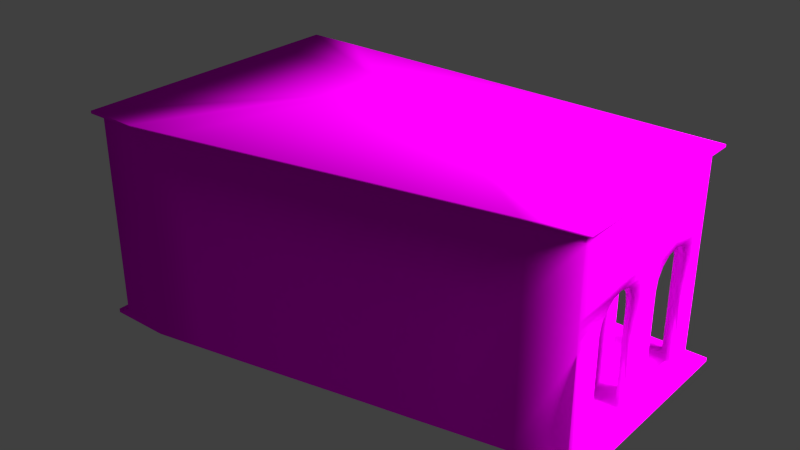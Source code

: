 # Source: EdificioCavourVagoncino.blend  (saved by Blender 2.76.0; exported with 4.5.12 LTS)
import bpy
from mathutils import Matrix  # noqa: F401  (used for matrix-valued properties, if any)

bpy.ops.wm.read_factory_settings(use_empty=True)
scene = bpy.context.scene
scene.name = 'Scene'

# ---- collections
col_collection_1 = bpy.data.collections.new('Collection 1'); scene.collection.children.link(col_collection_1)

# ---- images (referenced by path relative to the original .blend; pixels are not part of the script)
import os
ASSET_DIR = os.environ.get("B2B_ASSET_DIR", "")  # directory of the original .blend (textures are referenced by path, not embedded)
HERE = os.path.dirname(os.path.abspath(__file__))  # packed textures are extracted next to this script under _unpacked/

def load_image(name, relpath, width, height, colorspace="sRGB"):
    """Load a texture the original file referenced (path relative to the .blend, or extracted next to this script)."""
    p = next((c for c in (os.path.join(HERE, relpath), os.path.join(ASSET_DIR, relpath)) if relpath and os.path.exists(c)), "")
    if p:
        img = bpy.data.images.load(p, check_existing=True)
        img.name = name
    else:  # same state as the original file: an image datablock whose file is absent (Cycles renders it pink)
        img = bpy.data.images.new(name, width, height)
        img.source = "FILE"
        img.filepath = "//" + (relpath or name)
    img.colorspace_settings.name = colorspace
    return img
img_edificiocavour_mod_txt_png = load_image('EdificioCavour_mod_TXT.png', 'EdificioCavour_mod_TXT.png', 1024, 1024, 'sRGB')

# ---- materials (node trees are filled in below, after node groups)
mat_material_002 = bpy.data.materials.new('Material.002')
mat_material_002.alpha_threshold = 0.0
mat_material_002.roughness = 0.5
mat_material_001 = bpy.data.materials.new('Material.001')
mat_material_001.alpha_threshold = 0.0
mat_material_001.roughness = 0.5

# ---- material node trees
mat_material_002.use_nodes = True; mat_material_002.node_tree.nodes.clear()
_N = mat_material_002.node_tree.nodes; _L = mat_material_002.node_tree.links
n0 = _N.new('ShaderNodeOutputMaterial'); n0.name = 'Material Output'; n0.location = (300, 300)
n1 = _N.new('ShaderNodeEmission'); n1.name = 'Emission'; n1.location = (10, 300)
n1.inputs[0].default_value = (0.8, 0.8, 0.8, 1.0)
n1.inputs[1].default_value = 50.0
_L.new(n1.outputs[0], n0.inputs[0])
n0.is_active_output = True
mat_material_001.use_nodes = True; mat_material_001.node_tree.nodes.clear()
_N = mat_material_001.node_tree.nodes; _L = mat_material_001.node_tree.links
n0 = _N.new('ShaderNodeOutputMaterial'); n0.name = 'Material Output'; n0.location = (300, 300)
n1 = _N.new('ShaderNodeBsdfDiffuse'); n1.name = 'Diffuse BSDF'; n1.location = (10, 300)
n2 = _N.new('ShaderNodeTexImage'); n2.name = 'Image Texture'; n2.location = (-288, 299)
n2.width = 140
n2.image = img_edificiocavour_mod_txt_png
_L.new(n1.outputs[0], n0.inputs[0])
_L.new(n2.outputs[0], n1.inputs[0])
n0.is_active_output = True

# ---- world
world_world = bpy.data.worlds.new('World'); scene.world = world_world
world_world.color = (0.05088, 0.05088, 0.05088)
world_world.use_sun_shadow = False
world_world.sun_shadow_jitter_overblur = 0.0
world_world.cycles.sampling_method = 'MANUAL'
world_world.cycles.sample_map_resolution = 256

# ---- meshes
me_plane = bpy.data.meshes.new('Plane')
me_plane.from_pydata([(-1.0, -1.0, 0.0), (1.0, -1.0, 0.0), (-1.0, 1.0, 0.0), (1.0, 1.0, 0.0)], [], [(0, 1, 3, 2)])
me_plane.materials.append(mat_material_002)
me_plane.use_remesh_preserve_volume = False
me_plane.use_remesh_preserve_attributes = False
me_plane.use_mirror_vertex_groups = False
me_plane.update()
me_circle = bpy.data.meshes.new('Circle')
me_circle.from_pydata([(4.014, -1.155, 1.601), (3.845, -0.4283, 0.1812), (3.845, -0.5381, 0.01683), (3.845, -0.5767, -0.1771), (3.845, -0.8949, 0.2911), (3.845, -0.8949, 0.3296), (3.845, -0.8949, -0.1771), (3.845, -0.8949, 0.01683), (3.845, -0.8949, 0.1812), (4.014, -0.5767, -1.983), (4.014, -1.155, -1.983), (4.014, -0.2639, 0.2911), (4.014, -0.4283, 0.1812), (4.014, -0.5381, 0.01683), (4.014, -0.5767, -0.1771), (4.014, -1.155, 0.2911), (4.014, -1.155, 0.3296), (4.014, -1.155, -0.1771), (4.014, -1.155, 0.01683), (4.014, -1.155, 0.1812), (3.845, -0.2639, 0.2911), (3.845, -0.8949, -1.983), (3.845, -0.5767, -1.983), (4.144, -1.237, 1.657), (4.144, -1.237, 1.706), (3.339, -0.8949, 0.3296), (3.339, -0.8949, -1.983), (4.144, -0.5767, -1.983), (4.144, -1.155, -1.983), (4.144, -0.5767, -2.055), (4.144, -1.155, -2.055), (4.281, -0.5767, -2.055), (4.281, -1.155, -2.055), (4.281, -0.5767, -2.126), (4.281, -1.155, -2.126), (4.014, -1.155, 0.5418), (4.014, -1.155, 1.508), (-3.186, -2.509, 0.2905), (-3.186, -2.509, 0.3296), (-3.186, -2.509, 1.601), (-3.186, -2.509, 0.1806), (-3.186, -2.509, 0.01624), (-3.186, -2.509, -0.1777), (-4.014, -2.509, 0.1806), (-4.014, -2.509, 0.01624), (-4.014, -2.509, -0.1777), (-3.186, -2.509, -1.983), (-4.014, -2.509, -1.983), (-4.014, -2.509, 1.6), (-3.845, -0.4283, 0.1812), (-3.845, -0.5381, 0.01683), (-3.845, -0.5767, -0.1771), (-3.845, -1.468, 0.2911), (-3.845, -1.662, 0.3296), (-3.339, -2.326, 0.2905), (-3.339, -2.326, 0.3296), (-3.339, -2.326, -1.983), (-3.339, -2.326, 0.1806), (-3.339, -2.326, 0.01624), (-3.339, -2.326, -0.1777), (3.339, -0.8949, -0.1771), (-3.845, -1.155, -0.1771), (-3.845, -2.326, 0.1806), (-3.845, -2.326, 0.01624), (-3.845, -2.326, -0.1777), (-3.845, -2.326, -1.983), (-3.845, -1.194, 0.01683), (-3.845, -1.859, 0.2905), (-3.845, -1.304, 0.1812), (-4.014, -2.509, 0.329), (-4.014, -2.172, -1.983), (-4.014, -2.509, 0.2905), (-4.014, -2.172, -0.1777), (-4.014, -2.134, 0.01624), (-4.014, -2.024, 0.1806), (-4.014, -1.662, 1.601), (-4.014, -0.5767, -1.983), (-4.014, -1.155, -1.983), (-4.014, -0.2639, 0.2911), (-4.014, -0.4283, 0.1812), (-4.014, -0.5381, 0.01683), (-4.014, -0.5767, -0.1771), (-4.014, -1.468, 0.2911), (-4.014, -1.662, 0.3296), (-4.014, -1.155, -0.1771), (-4.014, -1.194, 0.01683), (-4.014, -1.859, 0.2905), (-4.014, -1.304, 0.1812), (-3.845, -0.2639, 0.2911), (-3.845, -1.155, -1.983), (-3.845, -0.5767, -1.983), (-3.845, -2.024, 0.1806), (-3.845, -2.134, 0.01624), (-3.845, -2.172, -0.1777), (-3.845, -2.172, -1.983), (-3.845, -2.326, 0.2905), (-3.845, -2.326, 0.3296), (-3.186, -2.64, 1.657), (-4.144, -2.64, 1.657), (-4.144, -1.662, 1.657), (-3.186, -2.64, 1.706), (-4.144, -2.64, 1.705), (-4.144, -1.662, 1.706), (-3.339, -1.326, 0.3296), (-3.339, -1.326, -1.983), (-4.144, -2.509, -1.983), (-4.144, -2.172, -1.983), (-4.144, -0.5767, -1.983), (-4.144, -1.155, -1.983), (-4.144, -2.509, -2.055), (4.144, -1.155, -2.126), (-4.144, -2.172, -2.055), (-4.144, -0.5767, -2.055), (-4.144, -1.155, -2.055), (-3.186, -2.509, -2.055), (-4.281, -2.509, -2.055), (-4.144, -2.509, -2.126), (-4.281, -2.509, -2.126), (-4.281, -2.172, -2.055), (-4.281, -0.5767, -2.055), (-4.281, -1.155, -2.055), (-3.186, -2.509, -2.126), (-4.281, -2.172, -2.126), (-4.281, -0.5767, -2.126), (-4.281, -1.155, -2.126), (-4.014, -0.8659, -1.983), (-4.014, -0.8659, 0.1812), (-4.014, -0.8659, -0.1771), (-4.014, -0.8659, 0.2911), (-4.014, -0.8659, 0.01683), (-4.014, -0.8659, 1.601), (-4.014, -0.865, 0.329), (-4.144, -0.8659, 1.657), (-4.144, -0.8659, 1.706), (-4.144, -0.8659, -1.983), (-4.144, -0.8659, -2.055), (-4.281, -0.8659, -2.055), (-4.281, -0.8659, -2.126), (-3.186, -2.509, 0.5418), (-4.014, -1.662, 0.5418), (-4.014, -2.509, 0.5412), (-4.014, -0.8652, 0.5413), (-3.186, -2.509, 1.508), (-4.014, -1.662, 1.508), (-4.014, -2.509, 1.508), (-4.014, -0.8658, 1.508), (2.827, 2.373, 0.1812), (3.383, 2.373, 0.2905), (2.718, 2.373, 0.01683), (1.085, 2.373, -0.1783), (1.124, 2.373, 0.01561), (1.234, 2.373, 0.18), (1.398, 2.373, 0.2898), (1.592, 2.373, 0.3284), (0.5067, 2.373, -0.1783), (0.4682, 2.373, 0.01561), (0.3583, 2.373, 0.18), (0.1939, 2.373, 0.2898), (2.679, 2.373, -0.1771), (1.085, 2.373, -1.983), (0.5067, 2.373, -1.983), (3.186, 2.373, 0.3296), (1.592, 2.373, 1.601), (2.992, 2.373, 0.2911), (2.101, 2.373, -0.1771), (2.062, 2.373, 0.01683), (1.952, 2.373, 0.1812), (1.788, 2.373, 0.2911), (2.679, 2.373, -1.983), (2.101, 2.373, -1.983), (3.186, 2.373, 1.601), (3.548, 2.373, 0.1806), (3.657, 2.373, 0.01624), (3.696, 2.373, -0.1777), (4.014, 2.373, 0.1806), (4.014, 2.373, 0.01624), (4.014, 2.373, -0.1777), (3.696, 2.373, -1.983), (4.014, 2.373, -1.983), (4.014, 2.373, 1.6), (3.845, 0.292, 0.1812), (3.845, 0.4019, 0.01683), (3.845, 0.4404, -0.1771), (3.845, 1.332, 0.2911), (3.845, 1.526, 0.3296), (2.827, 2.19, 0.1812), (3.383, 2.19, 0.2905), (2.718, 2.19, 0.01683), (1.085, 2.19, -0.1783), (1.124, 2.19, 0.01561), (1.234, 2.19, 0.18), (1.398, 2.19, 0.2898), (1.592, 2.19, 0.3284), (0.5067, 2.19, -0.1783), (0.4682, 2.19, 0.01561), (0.3583, 2.19, 0.18), (0.1939, 2.19, 0.2898), (2.679, 2.19, -0.1771), (1.085, 2.19, -1.983), (0.5067, 2.19, -1.983), (3.186, 2.19, 0.3296), (2.992, 2.19, 0.2911), (2.101, 2.19, -0.1771), (2.062, 2.19, 0.01683), (1.952, 2.19, 0.1812), (1.788, 2.19, 0.2911), (2.679, 2.19, -1.983), (2.101, 2.19, -1.983), (3.548, 2.19, 0.1806), (3.657, 2.19, 0.01624), (3.696, 2.19, -0.1777), (3.696, 2.19, -1.983), (3.845, 1.019, -0.1771), (3.845, -0.06812, 0.3284), (3.845, 2.19, 0.1806), (3.845, 2.19, 0.01624), (3.845, 2.19, -0.1777), (3.845, 2.19, -1.983), (3.845, 1.058, 0.01683), (3.845, 1.723, 0.2905), (3.845, 1.167, 0.1812), (4.014, 2.373, 0.329), (4.014, 2.036, -1.983), (4.014, 2.373, 0.2905), (4.014, 2.036, -0.1777), (4.014, 1.997, 0.01624), (4.014, 1.888, 0.1806), (4.014, 1.526, 1.601), (4.014, 0.4404, -1.983), (4.014, 1.019, -1.983), (4.014, 0.1276, 0.2911), (4.014, 0.292, 0.1812), (4.014, 0.4019, 0.01683), (4.014, 0.4404, -0.1771), (4.014, 1.332, 0.2911), (4.014, -0.06812, 1.601), (4.014, 1.526, 0.3296), (4.014, 1.019, -0.1771), (4.014, -0.06812, 0.3284), (4.014, 1.058, 0.01683), (4.014, 1.723, 0.2905), (4.014, 1.167, 0.1812), (3.845, 0.1276, 0.2911), (3.845, 1.019, -1.983), (3.845, 0.4404, -1.983), (3.845, 1.888, 0.1806), (3.845, 1.997, 0.01624), (3.845, 2.036, -0.1777), (3.845, 2.036, -1.983), (3.845, 2.19, 0.2905), (3.845, 2.19, 0.3296), (1.592, 2.503, 1.657), (3.186, 2.503, 1.657), (4.144, 2.503, 1.657), (4.144, 1.526, 1.657), (4.144, -0.06812, 1.657), (1.592, -1.725, 1.706), (3.186, -1.417, 1.706), (4.144, 1.526, 1.706), (4.144, -0.06812, 1.706), (1.592, 1.19, 0.3284), (3.339, 1.19, 0.3296), (3.339, -0.06812, 0.3284), (1.592, 1.19, -1.983), (3.339, 1.19, -1.983), (3.339, -0.06812, -1.983), (4.144, 2.503, -1.983), (4.144, 2.036, -1.983), (4.144, 0.4404, -1.983), (4.144, 1.019, -1.983), (1.085, 2.503, -1.983), (0.5067, 2.503, -1.983), (2.679, 2.503, -1.983), (2.101, 2.503, -1.983), (3.696, 2.503, -1.983), (4.144, 2.503, -2.055), (4.144, 2.036, -2.055), (4.144, 0.4404, -2.055), (4.144, 1.019, -2.055), (1.085, 2.503, -2.055), (0.5067, 2.503, -2.055), (2.679, 2.503, -2.055), (2.101, 2.503, -2.055), (3.696, 2.503, -2.055), (4.281, 2.64, -2.055), (1.085, 2.64, -2.055), (0.5067, 2.64, -2.055), (2.679, 2.64, -2.055), (2.101, 2.64, -2.055), (3.696, 2.64, -2.055), (4.281, 2.64, -2.126), (4.281, 2.036, -2.055), (4.281, 0.4404, -2.055), (4.281, 1.019, -2.055), (1.085, 2.64, -2.126), (0.5067, 2.64, -2.126), (2.679, 2.64, -2.126), (2.101, 2.64, -2.126), (3.696, 2.64, -2.126), (4.281, 2.036, -2.126), (4.281, 0.4404, -2.126), (4.281, 1.019, -2.126), (0.796, 2.373, -0.1783), (0.796, 2.373, 0.01561), (0.796, 2.373, 0.18), (0.796, 2.373, 0.2898), (0.796, 2.373, -1.983), (0.796, 2.373, 1.601), (0.796, 2.373, 0.329), (0.796, 2.503, 1.657), (0.796, -1.875, 1.706), (0.796, 2.503, -1.983), (0.796, 2.503, -2.055), (0.796, 2.64, -2.055), (0.796, 2.64, -2.126), (2.39, 2.373, -0.1771), (2.39, 2.373, 0.01683), (2.39, 2.373, 0.1812), (2.39, 2.373, 0.2911), (2.39, 2.373, -1.983), (2.389, 2.373, 1.601), (2.389, 2.373, 0.329), (4.014, 0.7297, -1.983), (4.014, 0.7297, 0.1812), (4.014, 0.7297, -0.1771), (4.014, 0.7297, 0.2911), (4.014, 0.7297, 0.01683), (4.014, 0.7297, 1.601), (4.014, 0.7288, 0.329), (2.389, 2.503, 1.657), (4.144, 0.7297, 1.657), (2.389, -1.571, 1.706), (4.144, 0.7297, 1.706), (4.144, 0.7297, -1.983), (2.39, 2.503, -1.983), (4.144, 0.7297, -2.055), (2.39, 2.503, -2.055), (2.39, 2.64, -2.055), (4.281, 0.7297, -2.055), (2.39, 2.64, -2.126), (4.281, 0.7297, -2.126), (1.592, 2.373, 0.5408), (3.186, 2.373, 0.5418), (4.014, 1.526, 0.5418), (4.014, -0.06812, 0.5408), (4.014, 2.373, 0.5412), (0.796, 2.373, 0.5413), (4.014, 0.7289, 0.5413), (2.389, 2.373, 0.5413), (1.592, 2.373, 1.508), (3.186, 2.373, 1.508), (4.014, 1.526, 1.508), (4.014, -0.06812, 1.508), (0.796, 2.373, 1.508), (2.389, 2.373, 1.508), (4.014, 2.373, 1.508), (4.014, 0.7295, 1.508), (-2.827, 2.373, 0.1812), (-3.383, 2.373, 0.2905), (-2.718, 2.373, 0.01683), (-1.085, 2.373, -0.1783), (-1.124, 2.373, 0.01561), (-1.234, 2.373, 0.18), (-1.398, 2.373, 0.2898), (-1.592, 2.373, 0.3284), (-0.5067, 2.373, -0.1783), (-0.4682, 2.373, 0.01561), (-0.3583, 2.373, 0.18), (-0.1939, 2.373, 0.2898), (-2.679, 2.373, -0.1771), (-1.085, 2.373, -1.983), (-0.5067, 2.373, -1.983), (-3.186, 2.373, 0.3296), (-1.592, 2.373, 1.601), (-2.992, 2.373, 0.2911), (-2.101, 2.373, -0.1771), (-2.062, 2.373, 0.01683), (-1.952, 2.373, 0.1812), (-1.788, 2.373, 0.2911), (-2.679, 2.373, -1.983), (-2.101, 2.373, -1.983), (-3.186, 2.373, 1.601), (-3.548, 2.373, 0.1806), (-3.657, 2.373, 0.01624), (-3.696, 2.373, -0.1777), (-4.014, 2.373, 0.1806), (-4.014, 2.373, 0.01624), (-4.014, 2.373, -0.1777), (-3.696, 2.373, -1.983), (-4.014, 2.373, -1.983), (-4.014, 2.373, 1.6), (-3.845, 0.292, 0.1812), (-3.845, 0.4019, 0.01683), (-3.845, 0.4404, -0.1771), (-3.845, 1.332, 0.2911), (-3.845, 1.526, 0.3296), (-2.827, 2.19, 0.1812), (-3.383, 2.19, 0.2905), (-2.718, 2.19, 0.01683), (-1.085, 2.19, -0.1783), (-1.124, 2.19, 0.01561), (-1.234, 2.19, 0.18), (-1.398, 2.19, 0.2898), (-1.592, 2.19, 0.3284), (-0.5067, 2.19, -0.1783), (-0.4682, 2.19, 0.01561), (-0.3583, 2.19, 0.18), (-0.1939, 2.19, 0.2898), (-2.679, 2.19, -0.1771), (-1.085, 2.19, -1.983), (-0.5067, 2.19, -1.983), (-3.186, 2.19, 0.3296), (-2.992, 2.19, 0.2911), (-2.101, 2.19, -0.1771), (-2.062, 2.19, 0.01683), (-1.952, 2.19, 0.1812), (-1.788, 2.19, 0.2911), (-2.679, 2.19, -1.983), (-2.101, 2.19, -1.983), (-3.548, 2.19, 0.1806), (-3.657, 2.19, 0.01624), (-3.696, 2.19, -0.1777), (-3.696, 2.19, -1.983), (-3.845, 1.019, -0.1771), (-3.845, -0.06812, 0.3284), (-3.845, 2.19, 0.1806), (-3.845, 2.19, 0.01624), (-3.845, 2.19, -0.1777), (-3.845, 2.19, -1.983), (-3.845, 1.058, 0.01683), (-3.845, 1.723, 0.2905), (-3.845, 1.167, 0.1812), (-4.014, 2.373, 0.329), (-4.014, 2.036, -1.983), (-4.014, 2.373, 0.2905), (-4.014, 2.036, -0.1777), (-4.014, 1.997, 0.01624), (-4.014, 1.888, 0.1806), (-4.014, 1.526, 1.601), (-4.014, 0.4404, -1.983), (-4.014, 1.019, -1.983), (-4.014, 0.1276, 0.2911), (-4.014, 0.292, 0.1812), (-4.014, 0.4019, 0.01683), (-4.014, 0.4404, -0.1771), (-4.014, 1.332, 0.2911), (-4.014, -0.06812, 1.601), (-4.014, 1.526, 0.3296), (-4.014, 1.019, -0.1771), (-4.014, -0.06812, 0.3284), (-4.014, 1.058, 0.01683), (-4.014, 1.723, 0.2905), (-4.014, 1.167, 0.1812), (-3.845, 0.1276, 0.2911), (-3.845, 1.019, -1.983), (-3.845, 0.4404, -1.983), (-3.845, 1.888, 0.1806), (-3.845, 1.997, 0.01624), (-3.845, 2.036, -0.1777), (-3.845, 2.036, -1.983), (-3.845, 2.19, 0.2905), (-3.845, 2.19, 0.3296), (-1.592, 2.503, 1.657), (-3.186, 2.503, 1.657), (-4.144, 2.503, 1.657), (-4.144, 1.526, 1.657), (-4.144, -0.06812, 1.657), (-1.592, -2.336, 1.706), (-4.144, 1.526, 1.706), (-4.144, -0.06812, 1.706), (-1.592, 1.19, 0.3284), (-3.339, 1.19, 0.3296), (-3.339, -0.06812, 0.3284), (-1.592, 1.19, -1.983), (-3.339, 1.19, -1.983), (-3.339, -0.06812, -1.983), (-4.144, 2.503, -1.983), (-4.144, 2.036, -1.983), (-4.144, 0.4404, -1.983), (-4.144, 1.019, -1.983), (-1.085, 2.503, -1.983), (-0.5067, 2.503, -1.983), (-2.679, 2.503, -1.983), (-2.101, 2.503, -1.983), (-3.696, 2.503, -1.983), (-4.144, 2.503, -2.055), (-4.144, 2.036, -2.055), (-4.144, 0.4404, -2.055), (-4.144, 1.019, -2.055), (-1.085, 2.503, -2.055), (-0.5067, 2.503, -2.055), (-2.679, 2.503, -2.055), (-2.101, 2.503, -2.055), (-3.696, 2.503, -2.055), (-4.281, 2.64, -2.055), (-1.085, 2.64, -2.055), (-0.5067, 2.64, -2.055), (-2.679, 2.64, -2.055), (-2.101, 2.64, -2.055), (-3.696, 2.64, -2.055), (-4.281, 2.64, -2.126), (-4.281, 2.036, -2.055), (-4.281, 0.4404, -2.055), (-4.281, 1.019, -2.055), (-1.085, 2.64, -2.126), (-0.5067, 2.64, -2.126), (-2.679, 2.64, -2.126), (-2.101, 2.64, -2.126), (-3.696, 2.64, -2.126), (-4.281, 2.036, -2.126), (-4.281, 0.4404, -2.126), (-4.281, 1.019, -2.126), (0.0, 2.373, 0.3296), (0.0, 2.373, 1.601), (0.0, 2.19, 0.3296), (0.0, 2.503, 1.657), (0.0, -2.029, 1.706), (0.0, 1.19, 0.3296), (0.0, 1.19, -1.983), (0.0, 2.373, -1.983), (0.0, 2.19, -1.983), (0.0, 2.503, -1.983), (0.0, 2.503, -2.055), (0.0, 2.64, -2.055), (0.0, 2.64, -2.126), (-0.796, 2.373, -0.1783), (-0.796, 2.373, 0.01561), (-0.796, 2.373, 0.18), (-0.796, 2.373, 0.2898), (-0.796, 2.373, -1.983), (-0.796, 2.373, 1.601), (-0.796, 2.373, 0.329), (-0.796, 2.503, 1.657), (-0.796, -2.182, 1.706), (-0.796, 2.503, -1.983), (-0.796, 2.503, -2.055), (-0.796, 2.64, -2.055), (-0.796, 2.64, -2.126), (-2.39, 2.373, -0.1771), (-2.39, 2.373, 0.01683), (-2.39, 2.373, 0.1812), (-2.39, 2.373, 0.2911), (-2.39, 2.373, -1.983), (-2.389, 2.373, 1.601), (-2.389, 2.373, 0.329), (-4.014, 0.7297, -1.983), (-4.014, 0.7297, 0.1812), (-4.014, 0.7297, -0.1771), (-4.014, 0.7297, 0.2911), (-4.014, 0.7297, 0.01683), (-4.014, 0.7297, 1.601), (-4.014, 0.7288, 0.329), (-2.389, 2.503, 1.657), (-4.144, 0.7297, 1.657), (-2.389, -2.486, 1.706), (-4.144, 0.7297, 1.706), (-4.144, 0.7297, -1.983), (-2.39, 2.503, -1.983), (-4.144, 0.7297, -2.055), (-2.39, 2.503, -2.055), (-2.39, 2.64, -2.055), (-4.281, 0.7297, -2.055), (-2.39, 2.64, -2.126), (-4.281, 0.7297, -2.126), (0.0, 2.373, 0.5418), (-1.592, 2.373, 0.5408), (-3.186, 2.373, 0.5418), (-4.014, 1.526, 0.5418), (-4.014, -0.06812, 0.5408), (-4.014, 2.373, 0.5412), (-0.796, 2.373, 0.5413), (-4.014, 0.7289, 0.5413), (-2.389, 2.373, 0.5413), (0.0, 2.373, 1.508), (-1.592, 2.373, 1.508), (-3.186, 2.373, 1.508), (-4.014, 1.526, 1.508), (-4.014, -0.06812, 1.508), (-0.796, 2.373, 1.508), (-2.389, 2.373, 1.508), (-4.014, 2.373, 1.508), (-4.014, 0.7295, 1.508), (3.845, -0.06812, -1.983), (4.014, -0.06812, -1.983), (4.144, -0.06812, -1.983), (4.144, -0.06812, -2.055), (4.281, -0.06812, -2.055), (4.281, -0.06812, -2.126), (-3.845, -0.06812, -1.983), (-4.014, -0.06812, -1.983), (-4.144, -0.06812, -1.983), (-4.144, -0.06812, -2.055), (-4.281, -0.06812, -2.055), (-4.281, -0.06812, -2.126), (3.339, -0.06812, -0.1771), (-3.339, -1.326, -0.1771), (-3.339, -0.06812, -0.1771), (3.339, 1.19, -0.1771), (0.0, 1.19, -0.1771), (1.592, 1.19, -0.1771), (-3.339, 1.19, -0.1771), (-1.592, 1.19, -0.1771), (3.339, -0.06812, 0.01683), (-3.339, -1.326, 0.01683), (-3.339, -0.06812, 0.01683), (3.339, -0.8949, 0.01683), (1.592, 1.19, 0.01683), (-1.592, 1.19, 0.01683), (3.339, 1.19, 0.01683), (0.0, 1.19, 0.01683), (-3.339, 1.19, 0.01683), (3.339, -0.06812, 0.1812), (-3.339, -0.06812, 0.1812), (1.592, 1.19, 0.1812), (-1.592, 1.19, 0.1812), (-3.339, -1.326, 0.1812), (3.339, -0.8949, 0.1812), (3.339, 1.19, 0.1812), (0.0, 1.19, 0.1812), (-3.339, 1.19, 0.1812), (3.339, -0.06812, 0.2911), (-3.339, -0.06812, 0.2911), (1.592, 1.19, 0.2911), (-1.592, 1.19, 0.2911), (-3.339, -1.326, 0.2911), (3.339, -0.8949, 0.2911), (3.339, 1.19, 0.2911), (0.0, 1.19, 0.2911), (-3.339, 1.19, 0.2911), (4.014, -1.155, -2.055), (4.014, -1.155, -2.126), (-4.014, -2.509, -2.126), (-4.014, -2.509, -2.055), (1.592, -1.725, 1.657), (3.186, -1.417, 1.657), (0.796, -1.875, 1.657), (2.389, -1.571, 1.657), (-1.592, -2.336, 1.657), (0.0, -2.029, 1.657), (-0.796, -2.182, 1.657), (-2.389, -2.486, 1.657), (1.592, -1.601, -2.126), (3.186, -1.293, -2.126), (0.796, -1.75, -2.126), (2.389, -1.447, -2.126), (-1.592, -2.212, -2.126), (0.0, -1.904, -2.126), (-0.796, -2.058, -2.126), (-2.389, -2.361, -2.126), (3.186, -1.29, 1.601), (-0.796, -2.055, 1.601), (0.0, -1.902, 1.601), (0.796, -1.748, 1.601), (1.592, -1.598, 1.601), (-1.592, -2.209, 1.601), (2.389, -1.444, 1.601), (-2.389, -2.359, 1.601), (3.186, -1.292, 1.508), (-0.796, -2.057, 1.508), (0.796, -1.749, 1.508), (-1.592, -2.211, 1.508), (2.389, -1.446, 1.508), (0.0, -1.903, 1.508), (1.592, -1.599, 1.508), (-2.389, -2.36, 1.508), (3.186, -1.292, 0.5418), (-0.796, -2.057, 0.5418), (0.796, -1.75, 0.5418), (-1.592, -2.211, 0.5418), (2.389, -1.446, 0.5418), (0.0, -1.904, 0.5418), (1.592, -1.6, 0.5418), (-2.389, -2.361, 0.5418), (3.186, -1.293, 0.3296), (-0.796, -2.058, 0.3296), (0.796, -1.75, 0.3296), (-1.592, -2.212, 0.3296), (2.389, -1.447, 0.3296), (0.0, -1.904, 0.3296), (1.592, -1.6, 0.3296), (-2.389, -2.361, 0.3296), (3.186, -1.293, 0.2905), (-0.796, -2.058, 0.2905), (0.796, -1.75, 0.2905), (-1.592, -2.212, 0.2905), (2.389, -1.447, 0.2905), (0.0, -1.904, 0.2905), (1.592, -1.601, 0.2905), (-2.389, -2.361, 0.2905), (3.186, -1.293, 0.1806), (-0.796, -2.058, 0.1806), (0.796, -1.75, 0.1806), (-1.592, -2.212, 0.1806), (2.389, -1.447, 0.1806), (0.0, -1.904, 0.1806), (1.592, -1.601, 0.1806), (-2.389, -2.361, 0.1806), (3.186, -1.293, 0.01624), (-0.796, -2.058, 0.01624), (0.796, -1.75, 0.01624), (-1.592, -2.212, 0.01624), (2.389, -1.447, 0.01624), (0.0, -1.904, 0.01624), (1.592, -1.601, 0.01624), (-2.389, -2.361, 0.01624), (3.186, -1.293, -0.1777), (-0.796, -2.058, -0.1777), (0.796, -1.75, -0.1777), (-1.592, -2.212, -0.1777), (2.389, -1.447, -0.1777), (0.0, -1.904, -0.1777), (1.592, -1.601, -0.1777), (-2.389, -2.361, -0.1777), (3.186, -1.293, -1.983), (-0.796, -2.058, -1.983), (0.796, -1.75, -1.983), (-1.592, -2.212, -1.983), (2.389, -1.447, -1.983), (0.0, -1.904, -1.983), (1.592, -1.601, -1.983), (-2.389, -2.361, -1.983), (3.186, -1.293, -2.055), (-0.796, -2.058, -2.055), (0.796, -1.75, -2.055), (-1.592, -2.212, -2.055), (2.389, -1.447, -2.055), (0.0, -1.904, -2.055), (1.592, -1.601, -2.055), (-2.389, -2.361, -2.055), (1.592, 2.503, 1.706), (3.186, 2.503, 1.706), (4.144, 2.503, 1.706), (0.796, 2.503, 1.706), (2.389, 2.503, 1.706), (-1.592, 2.503, 1.706), (-3.186, 2.503, 1.706), (-4.144, 2.503, 1.706), (0.0, 2.503, 1.706), (-0.796, 2.503, 1.706), (-2.389, 2.503, 1.706), (-1.255, -0.6829, 2.126), (-1.255, -0.3153, 2.126), (1.255, 0.4256, 2.126), (1.255, -0.06812, 2.126), (1.255, 0.179, 2.126), (-1.255, 0.6476, 2.126), (-1.255, -0.06812, 2.126), (-1.255, 0.179, 2.126), (1.255, -0.32, 2.126), (-1.05, -0.6829, 2.126), (0.4823, -0.4463, 2.126), (0.9651, -0.3667, 2.126), (0.2411, -0.485, 2.126), (0.7237, -0.4065, 2.126), (-0.4823, -0.6044, 2.126), (0.0, -0.5248, 2.126), (-0.2411, -0.5646, 2.126), (-0.8201, -0.6601, 2.126), (0.4823, 0.6476, 2.126), (0.9651, 0.6476, 2.126), (1.255, 0.6476, 2.126), (0.2411, 0.6476, 2.126), (0.7237, 0.6476, 2.126), (-0.4823, 0.6476, 2.126), (-0.9651, 0.6476, 2.126), (0.0, 0.6476, 2.126), (-0.2411, 0.6476, 2.126), (-0.7237, 0.6476, 2.126), (0.2411, 0.08132, 2.126), (0.0, 0.06142, 2.126), (-0.2411, 0.04152, 2.126), (-0.4823, 0.02162, 2.126), (-0.7719, -0.006227, 2.126), (-1.008, -0.01762, 2.126), (0.9651, 0.1405, 2.126), (0.7237, 0.1206, 2.126), (0.4823, 0.1007, 2.126), (0.2411, -0.1848, 2.126), (0.0, -0.2147, 2.126), (-0.2411, -0.2445, 2.126), (-0.4823, -0.2744, 2.126), (-0.796, -0.3162, 2.126), (-1.029, -0.3333, 2.126), (0.9651, -0.09613, 2.126), (0.7237, -0.126, 2.126), (0.4823, -0.1558, 2.126), (0.2411, 0.3398, 2.126), (0.0, 0.3289, 2.126), (-0.2411, 0.3181, 2.126), (-0.4823, 0.3073, 2.126), (-0.7499, 0.2922, 2.126), (-0.9882, 0.286, 2.126), (0.9651, 0.3719, 2.126), (0.7237, 0.3611, 2.126), (0.4823, 0.3503, 2.126)], [], [(11, 20, 213, 238), (20, 1, 8, 4), (4, 5, 213, 20), (12, 1, 20, 11), (2, 7, 8, 1), (14, 3, 2, 13), (3, 6, 7, 2), (344, 35, 16, 238), (21, 6, 3, 22), (15, 11, 238, 16), (17, 10, 9, 14), (18, 13, 12, 19), (13, 2, 1, 12), (9, 22, 3, 14), (17, 14, 13, 18), (19, 12, 11, 15), (235, 255, 23, 0), (213, 5, 25, 262), (594, 60, 26, 265), (21, 22, 265, 26), (23, 255, 259, 24), (9, 10, 28, 27), (27, 28, 30, 29), (29, 30, 32, 31), (352, 36, 35, 344), (235, 0, 36, 352), (41, 40, 43, 44), (42, 41, 44, 45), (42, 45, 47, 46), (72, 45, 44, 73), (70, 72, 93, 94), (78, 449, 424, 88), (67, 53, 96, 95), (88, 52, 68, 49), (52, 88, 424, 53), (73, 74, 91, 92), (58, 63, 62, 57), (144, 48, 75, 143), (73, 44, 43, 74), (607, 609, 598, 601), (59, 64, 63, 58), (72, 73, 92, 93), (82, 87, 68, 52), (79, 78, 88, 49), (50, 49, 68, 66), (81, 80, 50, 51), (51, 50, 66, 61), (74, 43, 71, 86), (40, 37, 71, 43), (145, 143, 75, 130), (128, 131, 449, 78), (89, 90, 51, 61), (127, 81, 76, 125), (129, 126, 79, 80), (127, 129, 80, 81), (87, 85, 66, 68), (85, 84, 61, 66), (86, 83, 53, 67), (80, 79, 49, 50), (83, 82, 52, 53), (86, 71, 69, 83), (144, 142, 39, 48), (76, 81, 51, 90), (84, 77, 89, 61), (74, 86, 67, 91), (126, 128, 78, 79), (37, 38, 69, 71), (91, 67, 95, 62), (92, 91, 62, 63), (54, 95, 96, 55), (57, 62, 95, 54), (94, 93, 64, 65), (72, 70, 47, 45), (93, 92, 63, 64), (39, 97, 98, 48), (48, 98, 99, 75), (130, 132, 466, 446), (97, 100, 101, 98), (98, 101, 102, 99), (132, 133, 469, 466), (424, 472, 103, 53), (96, 53, 103, 55), (596, 475, 104, 595), (77, 70, 94, 89), (610, 607, 601, 600), (65, 104, 89, 94), (89, 104, 475, 90), (125, 134, 108, 77), (77, 108, 106, 70), (70, 106, 105, 47), (108, 113, 111, 106), (134, 135, 113, 108), (115, 117, 116, 109), (135, 136, 120, 113), (113, 120, 118, 111), (120, 124, 122, 118), (118, 122, 117, 115), (136, 137, 124, 120), (119, 123, 137, 136), (112, 119, 136, 135), (107, 112, 135, 134), (76, 107, 134, 125), (99, 102, 133, 132), (75, 99, 132, 130), (87, 82, 128, 126), (84, 85, 129, 127), (85, 87, 126, 129), (84, 127, 125, 77), (82, 83, 131, 128), (577, 145, 130, 446), (449, 131, 141, 568), (69, 38, 138, 140), (131, 83, 139, 141), (69, 140, 139, 83), (568, 141, 145, 577), (140, 138, 142, 144), (141, 139, 143, 145), (140, 144, 143, 139), (303, 155, 156, 304), (302, 154, 155, 303), (304, 156, 157, 305), (172, 171, 174, 175), (302, 306, 160, 154), (315, 164, 165, 316), (316, 165, 166, 317), (317, 166, 167, 318), (315, 319, 169, 164), (353, 307, 162, 349), (173, 172, 175, 176), (173, 176, 178, 177), (354, 320, 170, 350), (318, 167, 153, 321), (206, 197, 202, 207), (224, 176, 175, 225), (222, 224, 247, 248), (198, 188, 193, 199), (202, 197, 187, 203), (203, 187, 185, 204), (230, 238, 213, 242), (195, 194, 189, 190), (219, 184, 250, 249), (242, 183, 220, 180), (183, 242, 213, 184), (155, 194, 195, 156), (164, 202, 203, 165), (156, 195, 196, 157), (157, 196, 514, 512), (165, 203, 204, 166), (173, 210, 209, 172), (146, 185, 187, 148), (166, 204, 205, 167), (147, 186, 200, 161), (161, 200, 201, 163), (163, 201, 185, 146), (148, 187, 197, 158), (160, 199, 193, 154), (150, 189, 188, 149), (169, 207, 202, 164), (149, 188, 198, 159), (151, 190, 189, 150), (158, 197, 206, 168), (172, 209, 208, 171), (152, 191, 190, 151), (171, 208, 186, 147), (153, 192, 191, 152), (154, 193, 194, 155), (167, 205, 192, 153), (177, 211, 210, 173), (201, 200, 192, 205), (514, 196, 191, 192), (195, 190, 191, 196), (193, 188, 189, 194), (225, 226, 245, 246), (205, 204, 185, 201), (209, 215, 214, 208), (355, 179, 227, 351), (225, 175, 174, 226), (211, 217, 216, 210), (210, 216, 215, 209), (224, 225, 246, 247), (234, 241, 220, 183), (231, 230, 242, 180), (181, 180, 220, 218), (233, 232, 181, 182), (182, 181, 218, 212), (226, 174, 223, 240), (171, 147, 223, 174), (356, 351, 227, 327), (325, 328, 238, 230), (243, 244, 182, 212), (324, 233, 228, 322), (326, 323, 231, 232), (324, 326, 232, 233), (241, 239, 218, 220), (239, 237, 212, 218), (240, 236, 184, 219), (232, 231, 180, 181), (236, 234, 183, 184), (240, 223, 221, 236), (355, 350, 170, 179), (228, 233, 182, 244), (237, 229, 243, 212), (226, 240, 219, 245), (323, 325, 230, 231), (147, 161, 221, 223), (245, 219, 249, 214), (246, 245, 214, 215), (186, 249, 250, 200), (208, 214, 249, 186), (248, 247, 216, 217), (224, 222, 178, 176), (305, 157, 512, 308), (247, 246, 215, 216), (170, 252, 253, 179), (179, 253, 254, 227), (320, 329, 252, 170), (327, 330, 255, 235), (307, 309, 251, 162), (330, 332, 259, 255), (192, 260, 517, 514), (213, 262, 261, 184), (200, 261, 260, 192), (250, 184, 261, 200), (594, 265, 264, 597), (599, 263, 518, 598), (597, 264, 263, 599), (207, 169, 159, 198), (168, 206, 211, 177), (229, 222, 248, 243), (160, 519, 520, 199), (518, 263, 199, 520), (199, 263, 207, 198), (206, 207, 263, 264), (217, 211, 206, 264), (217, 264, 243, 248), (243, 264, 265, 244), (322, 333, 269, 229), (229, 269, 267, 222), (222, 267, 266, 178), (306, 311, 271, 160), (169, 273, 270, 159), (160, 271, 521, 519), (177, 274, 272, 168), (271, 280, 522, 521), (319, 334, 273, 169), (178, 266, 274, 177), (311, 312, 280, 271), (269, 278, 276, 267), (333, 335, 278, 269), (266, 275, 283, 274), (273, 282, 279, 270), (334, 336, 282, 273), (274, 283, 281, 272), (267, 276, 275, 266), (312, 313, 286, 280), (280, 286, 523, 522), (282, 288, 285, 279), (336, 337, 288, 282), (275, 284, 289, 283), (283, 289, 287, 281), (284, 290, 298, 289), (335, 338, 293, 278), (278, 293, 291, 276), (276, 291, 284, 275), (288, 297, 294, 285), (293, 301, 299, 291), (289, 298, 296, 287), (337, 339, 297, 288), (291, 299, 290, 284), (338, 340, 301, 293), (286, 295, 524, 523), (313, 314, 295, 286), (285, 294, 314, 313), (279, 285, 313, 312), (270, 279, 312, 311), (159, 270, 311, 306), (513, 515, 309, 307), (152, 305, 308, 153), (573, 513, 307, 353), (149, 159, 306, 302), (151, 304, 305, 152), (149, 302, 303, 150), (150, 303, 304, 151), (292, 300, 340, 338), (287, 296, 339, 337), (277, 292, 338, 335), (281, 287, 337, 336), (272, 281, 336, 334), (268, 277, 335, 333), (168, 272, 334, 319), (228, 268, 333, 322), (254, 258, 332, 330), (227, 254, 330, 327), (162, 251, 329, 320), (241, 234, 325, 323), (237, 239, 326, 324), (239, 241, 323, 326), (237, 324, 322, 229), (234, 236, 328, 325), (352, 356, 327, 235), (163, 318, 321, 161), (349, 162, 320, 354), (158, 168, 319, 315), (146, 317, 318, 163), (148, 316, 317, 146), (158, 315, 316, 148), (153, 341, 348, 321), (238, 328, 347, 344), (512, 564, 346, 308), (221, 161, 342, 345), (328, 236, 343, 347), (221, 345, 343, 236), (321, 348, 342, 161), (308, 346, 341, 153), (341, 349, 354, 348), (344, 347, 356, 352), (564, 573, 353, 346), (345, 342, 350, 355), (347, 343, 351, 356), (345, 355, 351, 343), (348, 354, 350, 342), (346, 353, 349, 341), (526, 527, 367, 366), (525, 526, 366, 365), (527, 528, 368, 367), (383, 386, 385, 382), (525, 365, 371, 529), (538, 539, 376, 375), (539, 540, 377, 376), (540, 541, 378, 377), (538, 375, 380, 542), (578, 574, 373, 530), (384, 387, 386, 383), (384, 388, 389, 387), (579, 575, 381, 543), (541, 544, 364, 378), (417, 418, 413, 408), (435, 436, 386, 387), (433, 459, 458, 435), (409, 410, 404, 399), (413, 414, 398, 408), (414, 415, 396, 398), (441, 453, 424, 449), (406, 401, 400, 405), (430, 460, 461, 395), (453, 391, 431, 394), (394, 395, 424, 453), (366, 367, 406, 405), (375, 376, 414, 413), (367, 368, 407, 406), (368, 512, 514, 407), (376, 377, 415, 414), (384, 383, 420, 421), (357, 359, 398, 396), (377, 378, 416, 415), (358, 372, 411, 397), (372, 374, 412, 411), (374, 357, 396, 412), (359, 369, 408, 398), (371, 365, 404, 410), (361, 360, 399, 400), (380, 375, 413, 418), (360, 370, 409, 399), (362, 361, 400, 401), (369, 379, 417, 408), (383, 382, 419, 420), (363, 362, 401, 402), (382, 358, 397, 419), (364, 363, 402, 403), (365, 366, 405, 404), (378, 364, 403, 416), (388, 384, 421, 422), (412, 416, 403, 411), (514, 403, 402, 407), (406, 407, 402, 401), (404, 405, 400, 399), (436, 457, 456, 437), (416, 412, 396, 415), (420, 419, 425, 426), (580, 576, 438, 390), (436, 437, 385, 386), (422, 421, 427, 428), (421, 420, 426, 427), (435, 458, 457, 436), (445, 394, 431, 452), (442, 391, 453, 441), (392, 429, 431, 391), (444, 393, 392, 443), (393, 423, 429, 392), (437, 451, 434, 385), (382, 385, 434, 358), (581, 550, 438, 576), (548, 441, 449, 551), (454, 423, 393, 455), (547, 545, 439, 444), (549, 443, 442, 546), (547, 444, 443, 549), (452, 431, 429, 450), (450, 429, 423, 448), (451, 430, 395, 447), (443, 392, 391, 442), (447, 395, 394, 445), (451, 447, 432, 434), (580, 390, 381, 575), (439, 455, 393, 444), (448, 423, 454, 440), (437, 456, 430, 451), (546, 442, 441, 548), (358, 434, 432, 372), (456, 425, 460, 430), (457, 426, 425, 456), (397, 411, 461, 460), (419, 397, 460, 425), (459, 428, 427, 458), (435, 387, 389, 433), (528, 531, 512, 368), (458, 427, 426, 457), (381, 390, 464, 463), (390, 438, 465, 464), (543, 381, 463, 552), (550, 446, 466, 553), (530, 373, 462, 532), (553, 466, 469, 555), (403, 514, 517, 470), (424, 395, 471, 472), (411, 403, 470, 471), (461, 411, 471, 395), (596, 600, 474, 475), (601, 598, 518, 473), (600, 601, 473, 474), (418, 409, 370, 380), (379, 388, 422, 417), (440, 454, 459, 433), (371, 410, 520, 519), (518, 520, 410, 473), (410, 409, 418, 473), (417, 474, 473, 418), (428, 474, 417, 422), (428, 459, 454, 474), (454, 455, 475, 474), (545, 440, 479, 556), (440, 433, 477, 479), (433, 389, 476, 477), (529, 371, 481, 534), (380, 370, 480, 483), (371, 519, 521, 481), (388, 379, 482, 484), (481, 521, 522, 490), (542, 380, 483, 557), (389, 388, 484, 476), (534, 481, 490, 535), (479, 477, 486, 488), (556, 479, 488, 558), (476, 484, 493, 485), (483, 480, 489, 492), (557, 483, 492, 559), (484, 482, 491, 493), (477, 476, 485, 486), (535, 490, 496, 536), (490, 522, 523, 496), (492, 489, 495, 498), (559, 492, 498, 560), (485, 493, 499, 494), (493, 491, 497, 499), (494, 499, 508, 500), (558, 488, 503, 561), (488, 486, 501, 503), (486, 485, 494, 501), (498, 495, 504, 507), (503, 501, 509, 511), (499, 497, 506, 508), (560, 498, 507, 562), (501, 494, 500, 509), (561, 503, 511, 563), (496, 523, 524, 505), (536, 496, 505, 537), (495, 536, 537, 504), (489, 535, 536, 495), (480, 534, 535, 489), (370, 529, 534, 480), (513, 530, 532, 515), (363, 364, 531, 528), (573, 578, 530, 513), (360, 525, 529, 370), (362, 363, 528, 527), (360, 361, 526, 525), (361, 362, 527, 526), (502, 561, 563, 510), (497, 560, 562, 506), (487, 558, 561, 502), (491, 559, 560, 497), (482, 557, 559, 491), (478, 556, 558, 487), (379, 542, 557, 482), (439, 545, 556, 478), (465, 553, 555, 468), (438, 550, 553, 465), (373, 543, 552, 462), (452, 546, 548, 445), (448, 547, 549, 450), (450, 549, 546, 452), (448, 440, 545, 547), (445, 548, 551, 447), (577, 446, 550, 581), (374, 372, 544, 541), (574, 579, 543, 373), (369, 538, 542, 379), (357, 374, 541, 540), (359, 357, 540, 539), (369, 359, 539, 538), (364, 544, 572, 565), (449, 568, 571, 551), (512, 531, 570, 564), (432, 569, 566, 372), (551, 571, 567, 447), (432, 447, 567, 569), (544, 372, 566, 572), (531, 364, 565, 570), (565, 572, 579, 574), (568, 577, 581, 571), (564, 570, 578, 573), (569, 580, 575, 566), (571, 581, 576, 567), (569, 567, 576, 580), (572, 566, 575, 579), (570, 565, 574, 578), (583, 228, 244, 582), (584, 268, 228, 583), (584, 585, 277, 268), (586, 292, 277, 585), (587, 300, 292, 586), (33, 587, 586, 31), (31, 586, 585, 29), (27, 29, 585, 584), (27, 584, 583, 9), (9, 583, 582, 22), (265, 22, 582, 244), (589, 588, 455, 439), (590, 589, 439, 478), (590, 478, 487, 591), (592, 591, 487, 502), (593, 592, 502, 510), (123, 119, 592, 593), (119, 112, 591, 592), (107, 590, 591, 112), (107, 76, 589, 590), (76, 90, 588, 589), (475, 455, 588, 90), (56, 65, 64, 59), (65, 56, 104), (604, 610, 600, 596), (608, 597, 599, 606), (606, 599, 598, 609), (602, 594, 597, 608), (604, 596, 595, 603), (602, 605, 60, 594), (611, 616, 605, 602), (612, 604, 603, 615), (611, 602, 608, 617), (613, 606, 609, 618), (617, 608, 606, 613), (612, 619, 610, 604), (619, 614, 607, 610), (614, 618, 609, 607), (623, 627, 618, 614), (628, 623, 614, 619), (621, 628, 619, 612), (626, 617, 613, 622), (622, 613, 618, 627), (620, 611, 617, 626), (621, 612, 615, 624), (620, 625, 616, 611), (262, 25, 625, 620), (472, 621, 624, 103), (262, 620, 626, 261), (260, 622, 627, 517), (261, 626, 622, 260), (472, 471, 628, 621), (471, 470, 623, 628), (470, 517, 627, 623), (4, 625, 25, 5), (8, 616, 625, 4), (7, 605, 616, 8), (6, 60, 605, 7), (21, 26, 60, 6), (54, 55, 103, 624), (57, 54, 624, 615), (58, 57, 615, 603), (59, 58, 603, 595), (595, 104, 56, 59), (30, 28, 10, 629), (632, 631, 121, 114), (30, 629, 630, 110), (106, 111, 109, 105), (111, 118, 115, 109), (32, 30, 110, 34), (109, 116, 631, 632), (47, 632, 114, 46), (105, 109, 632, 47), (516, 533, 639, 638), (467, 554, 640, 637), (310, 516, 638, 635), (533, 467, 637, 639), (331, 256, 633, 636), (257, 331, 636, 634), (256, 310, 635, 633), (726, 722, 647, 646), (727, 723, 643, 641), (722, 724, 645, 647), (721, 725, 644, 642), (725, 727, 641, 644), (724, 728, 648, 645), (723, 726, 646, 643), (635, 638, 651, 652), (637, 640, 656, 654), (636, 633, 653, 655), (634, 636, 655, 649), (639, 637, 654, 650), (633, 635, 652, 653), (638, 639, 650, 651), (652, 651, 662, 659), (654, 656, 664, 660), (655, 653, 663, 661), (649, 655, 661, 657), (650, 654, 660, 658), (653, 652, 659, 663), (651, 650, 658, 662), (0, 649, 657, 36), (659, 662, 670, 667), (660, 664, 672, 668), (661, 663, 671, 669), (657, 661, 669, 665), (658, 660, 668, 666), (663, 659, 667, 671), (662, 658, 666, 670), (36, 657, 665, 35), (667, 670, 678, 675), (668, 672, 680, 676), (669, 671, 679, 677), (665, 669, 677, 673), (666, 668, 676, 674), (671, 667, 675, 679), (670, 666, 674, 678), (35, 665, 673, 16), (675, 678, 686, 683), (676, 680, 688, 684), (677, 679, 687, 685), (673, 677, 685, 681), (674, 676, 684, 682), (679, 675, 683, 687), (678, 674, 682, 686), (16, 673, 681, 15), (683, 686, 694, 691), (684, 688, 696, 692), (685, 687, 695, 693), (681, 685, 693, 689), (682, 684, 692, 690), (687, 683, 691, 695), (686, 682, 690, 694), (15, 681, 689, 19), (691, 694, 702, 699), (692, 696, 704, 700), (693, 695, 703, 701), (689, 693, 701, 697), (690, 692, 700, 698), (695, 691, 699, 703), (694, 690, 698, 702), (19, 689, 697, 18), (699, 702, 710, 707), (700, 704, 712, 708), (701, 703, 711, 709), (697, 701, 709, 705), (698, 700, 708, 706), (703, 699, 707, 711), (702, 698, 706, 710), (18, 697, 705, 17), (707, 710, 718, 715), (708, 712, 720, 716), (709, 711, 719, 717), (705, 709, 717, 713), (706, 708, 716, 714), (711, 707, 715, 719), (710, 706, 714, 718), (17, 705, 713, 10), (715, 718, 726, 723), (716, 720, 728, 724), (23, 634, 649, 0), (717, 719, 727, 725), (713, 717, 725, 721), (714, 716, 724, 722), (719, 715, 723, 727), (718, 714, 722, 726), (10, 713, 721, 629), (554, 100, 97, 640), (24, 257, 634, 23), (629, 721, 642, 630), (728, 114, 121, 648), (656, 39, 142, 664), (664, 142, 138, 672), (672, 138, 38, 680), (680, 38, 37, 688), (688, 37, 40, 696), (696, 40, 41, 704), (704, 41, 42, 712), (712, 42, 46, 720), (720, 46, 114, 728), (640, 97, 39, 656), (463, 464, 736, 735), (532, 462, 734, 738), (552, 463, 735, 739), (309, 515, 737, 732), (329, 251, 729, 733), (251, 309, 732, 729), (515, 532, 738, 737), (252, 329, 733, 730), (462, 552, 739, 734), (253, 252, 730, 731), (464, 465, 468, 736), (254, 253, 731, 258), (31, 32, 34, 33), (469, 133, 741, 746), (332, 258, 742, 744), (468, 555, 747, 745), (133, 102, 740, 741), (259, 332, 744, 743), (555, 469, 746, 747), (738, 734, 763, 766), (331, 257, 751, 753), (467, 533, 756, 754), (731, 730, 759, 760), (739, 735, 764, 767), (516, 310, 752, 755), (732, 737, 765, 761), (554, 467, 754, 757), (729, 732, 761, 758), (257, 24, 748, 751), (730, 733, 762, 759), (533, 516, 755, 756), (734, 739, 767, 763), (310, 256, 750, 752), (741, 740, 749, 782), (737, 738, 766, 765), (256, 331, 753, 750), (100, 554, 757, 749), (733, 729, 758, 762), (745, 747, 791, 764), (731, 760, 742, 258), (24, 259, 743, 748), (787, 786, 761, 765), (787, 765, 766, 788), (788, 766, 763, 789), (789, 763, 767, 790), (790, 767, 764, 791), (793, 792, 759, 762), (794, 793, 762, 758), (786, 794, 758, 761), (777, 785, 776, 768), (785, 784, 775, 776), (784, 783, 774, 775), (781, 772, 773, 782), (780, 771, 772, 781), (779, 770, 771, 780), (778, 769, 770, 779), (778, 777, 768, 769), (755, 752, 777, 778), (755, 778, 779, 756), (756, 779, 780, 754), (754, 780, 781, 757), (757, 781, 782, 749), (753, 751, 783, 784), (750, 753, 784, 785), (752, 750, 785, 777), (768, 776, 794, 786), (776, 775, 793, 794), (775, 774, 792, 793), (772, 790, 791, 773), (771, 789, 790, 772), (770, 788, 789, 771), (769, 787, 788, 770), (769, 768, 786, 787), (742, 792, 774, 744), (759, 792, 742, 760), (751, 748, 743, 783), (744, 774, 783, 743), (746, 741, 782, 773), (747, 746, 773, 791), (101, 100, 749, 740), (101, 740, 102), (735, 736, 745, 764), (736, 468, 745)])
me_circle.polygons.foreach_set('use_smooth', [True] * 790)
_uv = me_circle.uv_layers.new(name='UVMap')
_uv.uv.foreach_set('vector', [0.5423, 0.3808, 0.5523, 0.3776, 0.5528, 0.3904, 0.5441, 0.3915, 0.5523, 0.3776, 0.5465, 0.3647, 0.5568, 0.2999, 0.5667, 0.2887, 0.5667, 0.2887, 0.5715, 0.276, 0.5528, 0.3904, 0.5523, 0.3776, 0.5375, 0.3711, 0.5465, 0.3647, 0.5523, 0.3776, 0.5423, 0.3808, 0.5363, 0.3542, 0.5438, 0.3067, 0.5568, 0.2999, 0.5465, 0.3647, 0.5193, 0.3579, 0.5235, 0.3476, 0.5363, 0.3542, 0.5296, 0.3633, 0.5235, 0.3476, 0.5302, 0.3086, 0.5438, 0.3067, 0.5363, 0.3542, 0.323, 0.8616, 0.1647, 0.8617, 0.1647, 0.8406, 0.3231, 0.8405, 0.4171, 0.2934, 0.5302, 0.3086, 0.5235, 0.3476, 0.4115, 0.3269, 0.184, 0.8368, 0.3036, 0.8368, 0.3231, 0.8405, 0.1647, 0.8406, 0.2151, 0.7903, 0.2151, 0.6109, 0.2726, 0.6109, 0.2726, 0.7903, 0.2113, 0.8096, 0.2764, 0.8096, 0.2873, 0.8259, 0.2003, 0.8259, 0.5296, 0.3633, 0.5363, 0.3542, 0.5465, 0.3647, 0.5375, 0.3711, 0.4095, 0.3372, 0.4115, 0.3269, 0.5235, 0.3476, 0.5193, 0.3579, 0.2151, 0.7903, 0.2726, 0.7903, 0.2764, 0.8096, 0.2113, 0.8096, 0.2003, 0.8259, 0.2873, 0.8259, 0.3036, 0.8368, 0.184, 0.8368, 0.3229, 0.9669, 0.3229, 0.9811, 0.1647, 0.9811, 0.1647, 0.9669, 0.3881, 0.1124, 0.413, 0.1982, 0.3526, 0.2382, 0.3268, 0.1244, 0.2505, 0.123, 0.2519, 0.2439, 0.1512, 0.2497, 0.1742, 0.1215, 0.08788, 0.175, 0.1007, 0.1389, 0.1742, 0.1215, 0.1512, 0.2497, 0.9772, 0.3291, 0.986, 0.4498, 0.9823, 0.45, 0.9736, 0.3298, 0.09039, 0.1356, 0.07739, 0.1707, 0.06958, 0.1674, 0.08248, 0.1331, 0.08248, 0.1331, 0.06958, 0.1674, 0.06536, 0.1656, 0.07818, 0.1317, 0.07818, 0.1317, 0.06536, 0.1656, 0.05747, 0.1622, 0.07017, 0.129, 0.3229, 0.9577, 0.1647, 0.9577, 0.1647, 0.8617, 0.323, 0.8616, 0.3229, 0.9669, 0.1647, 0.9669, 0.1647, 0.9577, 0.3229, 0.9577, 0.8445, 0.8096, 0.8336, 0.8259, 0.9152, 0.8259, 0.9152, 0.8096, 0.8484, 0.7903, 0.8445, 0.8096, 0.9152, 0.8096, 0.9152, 0.7903, 0.8484, 0.7903, 0.9152, 0.7903, 0.9152, 0.611, 0.8484, 0.611, 0.1141, 0.7903, 0.04723, 0.7903, 0.04723, 0.8095, 0.1179, 0.8095, 0.4656, 0.1182, 0.559, 0.2214, 0.5702, 0.2142, 0.4752, 0.1095, 0.5423, 0.3808, 0.5441, 0.3915, 0.5528, 0.3904, 0.5523, 0.3776, 0.579, 0.2629, 0.5715, 0.276, 0.6261, 0.2154, 0.624, 0.2132, 0.5523, 0.3776, 0.5667, 0.2887, 0.5568, 0.2999, 0.5465, 0.3647, 0.5667, 0.2887, 0.5523, 0.3776, 0.5528, 0.3904, 0.5715, 0.276, 0.5655, 0.2338, 0.5684, 0.2469, 0.5816, 0.2462, 0.5782, 0.2291, 0.6431, 0.1674, 0.6095, 0.198, 0.6182, 0.2071, 0.6602, 0.1716, 0.04723, 0.9577, 0.04723, 0.9669, 0.1647, 0.9669, 0.1647, 0.9577, 0.1179, 0.8095, 0.04723, 0.8095, 0.04723, 0.8259, 0.1288, 0.8258, 0.3014, 0.3556, 0.3106, 0.4453, 0.2797, 0.4502, 0.2649, 0.3605, 0.6285, 0.1587, 0.599, 0.1869, 0.6095, 0.198, 0.6431, 0.1674, 0.559, 0.2214, 0.5655, 0.2338, 0.5782, 0.2291, 0.5702, 0.2142, 0.5568, 0.2825, 0.5496, 0.2912, 0.5568, 0.2999, 0.5667, 0.2887, 0.5375, 0.3711, 0.5423, 0.3808, 0.5523, 0.3776, 0.5465, 0.3647, 0.5363, 0.3542, 0.5465, 0.3647, 0.5568, 0.2999, 0.5438, 0.3067, 0.5193, 0.3579, 0.5296, 0.3633, 0.5363, 0.3542, 0.5235, 0.3476, 0.5235, 0.3476, 0.5363, 0.3542, 0.5438, 0.3067, 0.5302, 0.3086, 0.1288, 0.8258, 0.04723, 0.8259, 0.04723, 0.8368, 0.1451, 0.8368, 0.8336, 0.8259, 0.8173, 0.8368, 0.9152, 0.8368, 0.9152, 0.8259, 0.2438, 0.9577, 0.1647, 0.9577, 0.1647, 0.9669, 0.2438, 0.9669, 0.2438, 0.8368, 0.2439, 0.8406, 0.3231, 0.8405, 0.3036, 0.8368, 0.4171, 0.2934, 0.4115, 0.3269, 0.5235, 0.3476, 0.5302, 0.3086, 0.2438, 0.7903, 0.2726, 0.7903, 0.2726, 0.6109, 0.2438, 0.6109, 0.2438, 0.8096, 0.2438, 0.8259, 0.2873, 0.8259, 0.2764, 0.8096, 0.2438, 0.7903, 0.2438, 0.8096, 0.2764, 0.8096, 0.2726, 0.7903, 0.5496, 0.2912, 0.5401, 0.2965, 0.5438, 0.3067, 0.5568, 0.2999, 0.5401, 0.2965, 0.5296, 0.2984, 0.5302, 0.3086, 0.5438, 0.3067, 0.567, 0.2598, 0.5621, 0.2715, 0.5715, 0.276, 0.579, 0.2629, 0.5296, 0.3633, 0.5375, 0.3711, 0.5465, 0.3647, 0.5363, 0.3542, 0.5621, 0.2715, 0.5568, 0.2825, 0.5667, 0.2887, 0.5715, 0.276, 0.1451, 0.8368, 0.04723, 0.8368, 0.04723, 0.8406, 0.1647, 0.8406, 0.9152, 0.9577, 0.7977, 0.9578, 0.7977, 0.967, 0.9152, 0.9669, 0.4095, 0.3372, 0.5193, 0.3579, 0.5235, 0.3476, 0.4115, 0.3269, 0.5296, 0.2984, 0.4185, 0.2833, 0.4171, 0.2934, 0.5302, 0.3086, 0.5684, 0.2469, 0.567, 0.2598, 0.579, 0.2629, 0.5816, 0.2462, 0.2438, 0.8259, 0.2438, 0.8368, 0.3036, 0.8368, 0.2873, 0.8259, 0.8173, 0.8368, 0.7977, 0.8407, 0.9152, 0.8406, 0.9152, 0.8368, 0.5816, 0.2462, 0.579, 0.2629, 0.624, 0.2132, 0.6182, 0.2071, 0.5782, 0.2291, 0.5816, 0.2462, 0.6182, 0.2071, 0.6095, 0.198, 0.677, 0.1699, 0.624, 0.2132, 0.6261, 0.2154, 0.6905, 0.1631, 0.6602, 0.1716, 0.6182, 0.2071, 0.624, 0.2132, 0.677, 0.1699, 0.4752, 0.1095, 0.5702, 0.2142, 0.599, 0.1869, 0.5016, 0.08511, 0.1141, 0.7903, 0.114, 0.6109, 0.04722, 0.6109, 0.04723, 0.7903, 0.5702, 0.2142, 0.5782, 0.2291, 0.6095, 0.198, 0.599, 0.1869, 0.7977, 0.967, 0.7977, 0.9811, 0.9281, 0.981, 0.9152, 0.9669, 0.04723, 0.9669, 0.03427, 0.981, 0.1647, 0.9811, 0.1647, 0.9669, 0.2438, 0.9669, 0.2438, 0.9811, 0.3229, 0.9811, 0.3229, 0.9669, 0.8814, 0.2335, 0.8807, 0.2372, 0.9521, 0.2586, 0.9542, 0.2564, 0.9542, 0.2564, 0.9521, 0.2586, 0.9736, 0.3298, 0.9772, 0.3291, 0.9832, 0.3893, 0.9796, 0.3896, 0.9823, 0.45, 0.986, 0.4498, 0.3881, 0.1124, 0.3268, 0.1244, 0.3526, 0.2382, 0.413, 0.1982, 0.4538, 0.2392, 0.413, 0.1982, 0.3526, 0.2382, 0.4124, 0.2806, 0.2505, 0.123, 0.1742, 0.1215, 0.1512, 0.2497, 0.2519, 0.2439, 0.07739, 0.1707, 0.04864, 0.2298, 0.05811, 0.2352, 0.08788, 0.175, 0.3023, 0.2411, 0.3014, 0.3556, 0.2649, 0.3605, 0.2519, 0.2439, 0.04216, 0.2606, 0.1512, 0.2497, 0.08788, 0.175, 0.05811, 0.2352, 0.08788, 0.175, 0.1512, 0.2497, 0.1742, 0.1215, 0.1007, 0.1389, 0.08405, 0.1532, 0.07632, 0.1503, 0.06958, 0.1674, 0.07739, 0.1707, 0.07739, 0.1707, 0.06958, 0.1674, 0.04146, 0.226, 0.04864, 0.2298, 0.04864, 0.2298, 0.04146, 0.226, 0.02242, 0.2629, 0.03015, 0.2621, 0.06958, 0.1674, 0.06536, 0.1656, 0.03706, 0.2238, 0.04146, 0.226, 0.07632, 0.1503, 0.07208, 0.1487, 0.06536, 0.1656, 0.06958, 0.1674, 0.009735, 0.2645, 0.00544, 0.2652, 0.02153, 0.285, 0.02525, 0.2835, 0.07208, 0.1487, 0.0642, 0.1457, 0.05747, 0.1622, 0.06536, 0.1656, 0.06536, 0.1656, 0.05747, 0.1622, 0.03042, 0.2206, 0.03706, 0.2238, 0.05747, 0.1622, 0.05342, 0.1604, 0.02609, 0.2186, 0.03042, 0.2206, 0.03042, 0.2206, 0.02609, 0.2186, 0.00544, 0.2652, 0.009735, 0.2645, 0.0642, 0.1457, 0.06015, 0.1441, 0.05342, 0.1604, 0.05747, 0.1622, 0.07017, 0.129, 0.06605, 0.1277, 0.06015, 0.1441, 0.0642, 0.1457, 0.07818, 0.1317, 0.07017, 0.129, 0.0642, 0.1457, 0.07208, 0.1487, 0.08248, 0.1331, 0.07818, 0.1317, 0.07208, 0.1487, 0.07632, 0.1503, 0.09039, 0.1356, 0.08248, 0.1331, 0.07632, 0.1503, 0.08405, 0.1532, 0.9772, 0.3291, 0.9736, 0.3298, 0.9796, 0.3896, 0.9832, 0.3893, 0.1647, 0.9669, 0.1647, 0.9811, 0.2438, 0.9811, 0.2438, 0.9669, 0.2003, 0.8259, 0.184, 0.8368, 0.2438, 0.8368, 0.2438, 0.8259, 0.2151, 0.7903, 0.2113, 0.8096, 0.2438, 0.8096, 0.2438, 0.7903, 0.2113, 0.8096, 0.2003, 0.8259, 0.2438, 0.8259, 0.2438, 0.8096, 0.2151, 0.7903, 0.2438, 0.7903, 0.2438, 0.6109, 0.2151, 0.6109, 0.184, 0.8368, 0.1647, 0.8406, 0.2439, 0.8406, 0.2438, 0.8368, 0.3229, 0.9577, 0.2438, 0.9577, 0.2438, 0.9669, 0.3229, 0.9669, 0.3231, 0.8405, 0.2439, 0.8406, 0.2439, 0.8617, 0.323, 0.8616, 0.9152, 0.8406, 0.7977, 0.8407, 0.7977, 0.8618, 0.9152, 0.8617, 0.2439, 0.8406, 0.1647, 0.8406, 0.1647, 0.8617, 0.2439, 0.8617, 0.04723, 0.8406, 0.04723, 0.8617, 0.1647, 0.8617, 0.1647, 0.8406, 0.323, 0.8616, 0.2439, 0.8617, 0.2438, 0.9577, 0.3229, 0.9577, 0.9152, 0.8617, 0.7977, 0.8618, 0.7977, 0.9578, 0.9152, 0.9577, 0.2439, 0.8617, 0.1647, 0.8617, 0.1647, 0.9577, 0.2438, 0.9577, 0.04723, 0.8617, 0.04723, 0.9577, 0.1647, 0.9577, 0.1647, 0.8617, 0.5603, 0.8095, 0.5277, 0.8095, 0.5168, 0.8258, 0.5603, 0.8258, 0.5603, 0.7902, 0.5315, 0.7902, 0.5277, 0.8095, 0.5603, 0.8095, 0.5603, 0.8258, 0.5168, 0.8258, 0.5004, 0.8367, 0.5603, 0.8367, 0.8445, 0.8096, 0.8336, 0.8259, 0.9152, 0.8259, 0.9152, 0.8096, 0.5603, 0.7902, 0.5603, 0.611, 0.5315, 0.611, 0.5315, 0.7902, 0.7186, 0.7904, 0.6899, 0.7904, 0.686, 0.8096, 0.7186, 0.8096, 0.7186, 0.8096, 0.686, 0.8096, 0.6751, 0.8259, 0.7186, 0.8259, 0.7186, 0.8259, 0.6751, 0.8259, 0.6588, 0.8369, 0.7186, 0.8369, 0.7186, 0.7904, 0.7186, 0.611, 0.6899, 0.611, 0.6899, 0.7904, 0.5603, 0.9578, 0.5603, 0.967, 0.6393, 0.967, 0.6393, 0.9578, 0.8484, 0.7903, 0.8445, 0.8096, 0.9152, 0.8096, 0.9152, 0.7903, 0.8484, 0.7903, 0.9152, 0.7903, 0.9152, 0.611, 0.8484, 0.611, 0.7185, 0.9578, 0.7185, 0.967, 0.7977, 0.967, 0.7977, 0.9578, 0.7186, 0.8369, 0.6588, 0.8369, 0.6393, 0.8406, 0.7185, 0.8406, 0.7201, 0.01082, 0.7262, 0.1243, 0.7657, 0.1205, 0.7537, 0.007825, 0.1141, 0.7903, 0.04723, 0.7903, 0.04723, 0.8095, 0.1179, 0.8095, 0.4656, 0.1182, 0.559, 0.2214, 0.5702, 0.2142, 0.4752, 0.1095, 0.8985, 0.06086, 0.8495, 0.1428, 0.8788, 0.1587, 0.9234, 0.07457, 0.7657, 0.1205, 0.7262, 0.1243, 0.7233, 0.1377, 0.7713, 0.1338, 0.7713, 0.1338, 0.7233, 0.1377, 0.7155, 0.1502, 0.781, 0.1448, 0.5423, 0.3808, 0.5441, 0.3915, 0.5528, 0.3904, 0.5523, 0.3776, 0.8781, 0.1828, 0.8765, 0.1706, 0.8411, 0.1508, 0.8298, 0.1559, 0.579, 0.2629, 0.5715, 0.276, 0.6261, 0.2154, 0.624, 0.2132, 0.5523, 0.3776, 0.5667, 0.2887, 0.5568, 0.2999, 0.5465, 0.3647, 0.5667, 0.2887, 0.5523, 0.3776, 0.5528, 0.3904, 0.5715, 0.276, 0.8867, 0.171, 0.8765, 0.1706, 0.8781, 0.1828, 0.8878, 0.1801, 0.777, 0.1168, 0.7657, 0.1205, 0.7713, 0.1338, 0.7817, 0.1273, 0.8878, 0.1801, 0.8781, 0.1828, 0.8837, 0.1934, 0.8916, 0.1882, 0.8916, 0.1882, 0.8837, 0.1934, 0.8916, 0.2004, 0.8974, 0.1949, 0.7817, 0.1273, 0.7713, 0.1338, 0.781, 0.1448, 0.7888, 0.1357, 0.6367, 0.1468, 0.6285, 0.1587, 0.6431, 0.1674, 0.6488, 0.1539, 0.7066, 0.1416, 0.7155, 0.1502, 0.7233, 0.1377, 0.7126, 0.1328, 0.7888, 0.1357, 0.781, 0.1448, 0.7935, 0.1516, 0.7979, 0.1412, 0.6744, 0.1568, 0.677, 0.1699, 0.6905, 0.1631, 0.6863, 0.1527, 0.6863, 0.1527, 0.6905, 0.1631, 0.7035, 0.1593, 0.6975, 0.1482, 0.6975, 0.1482, 0.7035, 0.1593, 0.7155, 0.1502, 0.7066, 0.1416, 0.7126, 0.1328, 0.7233, 0.1377, 0.7262, 0.1243, 0.7154, 0.1226, 0.9317, 0.07895, 0.9234, 0.07457, 0.8788, 0.1587, 0.8884, 0.1615, 0.836, 0.1423, 0.8411, 0.1508, 0.8495, 0.1428, 0.8427, 0.1366, 0.7649, 0.006596, 0.7537, 0.007825, 0.7657, 0.1205, 0.777, 0.1168, 0.8427, 0.1366, 0.8495, 0.1428, 0.8985, 0.06086, 0.8906, 0.05617, 0.8276, 0.1457, 0.8298, 0.1559, 0.8411, 0.1508, 0.836, 0.1423, 0.7154, 0.1226, 0.7262, 0.1243, 0.7201, 0.01082, 0.7092, 0.01147, 0.6488, 0.1539, 0.6431, 0.1674, 0.6602, 0.1716, 0.6616, 0.1574, 0.8182, 0.146, 0.8171, 0.1566, 0.8298, 0.1559, 0.8276, 0.1457, 0.6616, 0.1574, 0.6602, 0.1716, 0.677, 0.1699, 0.6744, 0.1568, 0.8081, 0.1439, 0.8062, 0.1532, 0.8171, 0.1566, 0.8182, 0.146, 0.8884, 0.1615, 0.8788, 0.1587, 0.8765, 0.1706, 0.8867, 0.171, 0.7979, 0.1412, 0.7935, 0.1516, 0.8062, 0.1532, 0.8081, 0.1439, 0.5378, 0.0491, 0.5279, 0.05912, 0.6285, 0.1587, 0.6367, 0.1468, 0.7035, 0.1593, 0.6905, 0.1631, 0.8062, 0.1532, 0.7935, 0.1516, 0.8916, 0.2004, 0.8837, 0.1934, 0.8171, 0.1566, 0.8062, 0.1532, 0.8781, 0.1828, 0.8298, 0.1559, 0.8171, 0.1566, 0.8837, 0.1934, 0.8788, 0.1587, 0.8495, 0.1428, 0.8411, 0.1508, 0.8765, 0.1706, 0.5655, 0.2338, 0.5684, 0.2469, 0.5816, 0.2462, 0.5782, 0.2291, 0.7935, 0.1516, 0.781, 0.1448, 0.7155, 0.1502, 0.7035, 0.1593, 0.6431, 0.1674, 0.6095, 0.198, 0.6182, 0.2071, 0.6602, 0.1716, 0.04723, 0.9577, 0.04723, 0.9669, 0.1647, 0.9669, 0.1647, 0.9577, 0.1179, 0.8095, 0.04723, 0.8095, 0.04723, 0.8259, 0.1288, 0.8258, 0.5279, 0.05912, 0.5016, 0.08511, 0.599, 0.1869, 0.6285, 0.1587, 0.6285, 0.1587, 0.599, 0.1869, 0.6095, 0.198, 0.6431, 0.1674, 0.559, 0.2214, 0.5655, 0.2338, 0.5782, 0.2291, 0.5702, 0.2142, 0.5568, 0.2825, 0.5496, 0.2912, 0.5568, 0.2999, 0.5667, 0.2887, 0.5375, 0.3711, 0.5423, 0.3808, 0.5523, 0.3776, 0.5465, 0.3647, 0.5363, 0.3542, 0.5465, 0.3647, 0.5568, 0.2999, 0.5438, 0.3067, 0.5193, 0.3579, 0.5296, 0.3633, 0.5363, 0.3542, 0.5235, 0.3476, 0.5235, 0.3476, 0.5363, 0.3542, 0.5438, 0.3067, 0.5302, 0.3086, 0.1288, 0.8258, 0.04723, 0.8259, 0.04723, 0.8368, 0.1451, 0.8368, 0.8336, 0.8259, 0.8173, 0.8368, 0.9152, 0.8368, 0.9152, 0.8259, 0.2438, 0.9577, 0.1647, 0.9577, 0.1647, 0.9669, 0.2438, 0.9669, 0.2438, 0.8368, 0.2439, 0.8406, 0.3231, 0.8405, 0.3036, 0.8368, 0.4171, 0.2934, 0.4115, 0.3269, 0.5235, 0.3476, 0.5302, 0.3086, 0.2438, 0.7903, 0.2726, 0.7903, 0.2726, 0.6109, 0.2438, 0.6109, 0.2438, 0.8096, 0.2438, 0.8259, 0.2873, 0.8259, 0.2764, 0.8096, 0.2438, 0.7903, 0.2438, 0.8096, 0.2764, 0.8096, 0.2726, 0.7903, 0.5496, 0.2912, 0.5401, 0.2965, 0.5438, 0.3067, 0.5568, 0.2999, 0.5401, 0.2965, 0.5296, 0.2984, 0.5302, 0.3086, 0.5438, 0.3067, 0.567, 0.2598, 0.5621, 0.2715, 0.5715, 0.276, 0.579, 0.2629, 0.5296, 0.3633, 0.5375, 0.3711, 0.5465, 0.3647, 0.5363, 0.3542, 0.5621, 0.2715, 0.5568, 0.2825, 0.5667, 0.2887, 0.5715, 0.276, 0.1451, 0.8368, 0.04723, 0.8368, 0.04723, 0.8406, 0.1647, 0.8406, 0.9152, 0.9577, 0.7977, 0.9578, 0.7977, 0.967, 0.9152, 0.9669, 0.4095, 0.3372, 0.5193, 0.3579, 0.5235, 0.3476, 0.4115, 0.3269, 0.5296, 0.2984, 0.4185, 0.2833, 0.4171, 0.2934, 0.5302, 0.3086, 0.5684, 0.2469, 0.567, 0.2598, 0.579, 0.2629, 0.5816, 0.2462, 0.2438, 0.8259, 0.2438, 0.8368, 0.3036, 0.8368, 0.2873, 0.8259, 0.8173, 0.8368, 0.7977, 0.8407, 0.9152, 0.8406, 0.9152, 0.8368, 0.5816, 0.2462, 0.579, 0.2629, 0.624, 0.2132, 0.6182, 0.2071, 0.5782, 0.2291, 0.5816, 0.2462, 0.6182, 0.2071, 0.6095, 0.198, 0.677, 0.1699, 0.624, 0.2132, 0.6261, 0.2154, 0.6905, 0.1631, 0.6602, 0.1716, 0.6182, 0.2071, 0.624, 0.2132, 0.677, 0.1699, 0.4752, 0.1095, 0.5702, 0.2142, 0.599, 0.1869, 0.5016, 0.08511, 0.1141, 0.7903, 0.114, 0.6109, 0.04722, 0.6109, 0.04723, 0.7903, 0.5603, 0.8367, 0.5004, 0.8367, 0.4812, 0.8407, 0.5603, 0.8406, 0.5702, 0.2142, 0.5782, 0.2291, 0.6095, 0.198, 0.599, 0.1869, 0.7977, 0.967, 0.7977, 0.9811, 0.9281, 0.981, 0.9152, 0.9669, 0.04723, 0.9669, 0.03427, 0.981, 0.1647, 0.9811, 0.1647, 0.9669, 0.7185, 0.967, 0.7185, 0.9811, 0.7977, 0.9811, 0.7977, 0.967, 0.2438, 0.9669, 0.2438, 0.9811, 0.3229, 0.9811, 0.3229, 0.9669, 0.5603, 0.967, 0.5603, 0.9811, 0.6393, 0.9811, 0.6393, 0.967, 0.9832, 0.3893, 0.9796, 0.3896, 0.9823, 0.45, 0.986, 0.4498, 0.3911, 0.3565, 0.3379, 0.3507, 0.3415, 0.4405, 0.3921, 0.4386, 0.3881, 0.1124, 0.3268, 0.1244, 0.3526, 0.2382, 0.413, 0.1982, 0.4124, 0.2806, 0.3526, 0.2382, 0.3379, 0.3507, 0.3911, 0.3565, 0.4538, 0.2392, 0.413, 0.1982, 0.3526, 0.2382, 0.4124, 0.2806, 0.2505, 0.123, 0.1742, 0.1215, 0.1512, 0.2497, 0.2519, 0.2439, 0.2649, 0.3605, 0.192, 0.3703, 0.2178, 0.4599, 0.2797, 0.4502, 0.2519, 0.2439, 0.1512, 0.2497, 0.192, 0.3703, 0.2649, 0.3605, 0.1201, 0.3638, 0.11, 0.3691, 0.1351, 0.4243, 0.1451, 0.4201, 0.09248, 0.3384, 0.102, 0.3322, 0.0638, 0.2827, 0.05525, 0.2904, 0.07739, 0.1707, 0.04864, 0.2298, 0.05811, 0.2352, 0.08788, 0.175, 0.1474, 0.4553, 0.1577, 0.4818, 0.1671, 0.4781, 0.1571, 0.4516, 0.2178, 0.4599, 0.192, 0.3703, 0.1571, 0.4516, 0.1671, 0.4781, 0.1571, 0.4516, 0.192, 0.3703, 0.1201, 0.3638, 0.1451, 0.4201, 0.102, 0.3322, 0.1201, 0.3638, 0.192, 0.3703, 0.1512, 0.2497, 0.04216, 0.2606, 0.0638, 0.2827, 0.102, 0.3322, 0.1512, 0.2497, 0.04216, 0.2606, 0.1512, 0.2497, 0.08788, 0.175, 0.05811, 0.2352, 0.08788, 0.175, 0.1512, 0.2497, 0.1742, 0.1215, 0.1007, 0.1389, 0.08405, 0.1532, 0.07632, 0.1503, 0.06958, 0.1674, 0.07739, 0.1707, 0.07739, 0.1707, 0.06958, 0.1674, 0.04146, 0.226, 0.04864, 0.2298, 0.04864, 0.2298, 0.04146, 0.226, 0.02242, 0.2629, 0.03015, 0.2621, 0.1414, 0.4399, 0.1344, 0.4427, 0.1405, 0.458, 0.1474, 0.4553, 0.11, 0.3691, 0.103, 0.3727, 0.128, 0.4273, 0.1351, 0.4243, 0.1474, 0.4553, 0.1405, 0.458, 0.1509, 0.4844, 0.1577, 0.4818, 0.05525, 0.2904, 0.04925, 0.2956, 0.08578, 0.3428, 0.09248, 0.3384, 0.1405, 0.458, 0.1368, 0.4595, 0.1472, 0.4859, 0.1509, 0.4844, 0.1014, 0.3538, 0.09473, 0.3576, 0.103, 0.3727, 0.11, 0.3691, 0.03015, 0.2621, 0.02242, 0.2629, 0.04925, 0.2956, 0.05525, 0.2904, 0.1344, 0.4427, 0.1306, 0.4443, 0.1368, 0.4595, 0.1405, 0.458, 0.06958, 0.1674, 0.06536, 0.1656, 0.03706, 0.2238, 0.04146, 0.226, 0.07632, 0.1503, 0.07208, 0.1487, 0.06536, 0.1656, 0.06958, 0.1674, 0.02242, 0.2629, 0.01805, 0.2635, 0.04634, 0.2979, 0.04925, 0.2956, 0.103, 0.3727, 0.09921, 0.3746, 0.1242, 0.4289, 0.128, 0.4273, 0.09473, 0.3576, 0.09104, 0.3598, 0.09921, 0.3746, 0.103, 0.3727, 0.04925, 0.2956, 0.04634, 0.2979, 0.08222, 0.3451, 0.08578, 0.3428, 0.04146, 0.226, 0.03706, 0.2238, 0.01805, 0.2635, 0.02242, 0.2629, 0.1306, 0.4443, 0.1234, 0.4473, 0.1296, 0.4624, 0.1368, 0.4595, 0.1368, 0.4595, 0.1296, 0.4624, 0.1401, 0.4887, 0.1472, 0.4859, 0.09921, 0.3746, 0.09212, 0.3783, 0.1169, 0.4321, 0.1242, 0.4289, 0.09104, 0.3598, 0.0842, 0.3637, 0.09212, 0.3783, 0.09921, 0.3746, 0.01805, 0.2635, 0.009735, 0.2645, 0.04076, 0.3024, 0.04634, 0.2979, 0.04634, 0.2979, 0.04076, 0.3024, 0.07557, 0.3495, 0.08222, 0.3451, 0.009735, 0.2645, 0.00544, 0.2652, 0.03762, 0.3049, 0.04076, 0.3024, 0.07208, 0.1487, 0.0642, 0.1457, 0.05747, 0.1622, 0.06536, 0.1656, 0.06536, 0.1656, 0.05747, 0.1622, 0.03042, 0.2206, 0.03706, 0.2238, 0.03706, 0.2238, 0.03042, 0.2206, 0.009735, 0.2645, 0.01805, 0.2635, 0.09212, 0.3783, 0.08846, 0.3801, 0.1132, 0.4337, 0.1169, 0.4321, 0.05747, 0.1622, 0.05342, 0.1604, 0.02609, 0.2186, 0.03042, 0.2206, 0.04076, 0.3024, 0.03762, 0.3049, 0.07219, 0.3518, 0.07557, 0.3495, 0.0842, 0.3637, 0.0807, 0.3657, 0.08846, 0.3801, 0.09212, 0.3783, 0.03042, 0.2206, 0.02609, 0.2186, 0.00544, 0.2652, 0.009735, 0.2645, 0.0642, 0.1457, 0.06015, 0.1441, 0.05342, 0.1604, 0.05747, 0.1622, 0.1296, 0.4624, 0.1259, 0.4639, 0.1364, 0.4902, 0.1401, 0.4887, 0.1234, 0.4473, 0.1197, 0.4488, 0.1259, 0.4639, 0.1296, 0.4624, 0.1169, 0.4321, 0.1132, 0.4337, 0.1197, 0.4488, 0.1234, 0.4473, 0.1242, 0.4289, 0.1169, 0.4321, 0.1234, 0.4473, 0.1306, 0.4443, 0.128, 0.4273, 0.1242, 0.4289, 0.1306, 0.4443, 0.1344, 0.4427, 0.1351, 0.4243, 0.128, 0.4273, 0.1344, 0.4427, 0.1414, 0.4399, 0.4812, 0.967, 0.4812, 0.9811, 0.5603, 0.9811, 0.5603, 0.967, 0.6201, 0.8367, 0.5603, 0.8367, 0.5603, 0.8406, 0.6393, 0.8406, 0.4812, 0.9578, 0.4812, 0.967, 0.5603, 0.967, 0.5603, 0.9578, 0.589, 0.7902, 0.589, 0.611, 0.5603, 0.611, 0.5603, 0.7902, 0.6037, 0.8258, 0.5603, 0.8258, 0.5603, 0.8367, 0.6201, 0.8367, 0.589, 0.7902, 0.5603, 0.7902, 0.5603, 0.8095, 0.5928, 0.8095, 0.5928, 0.8095, 0.5603, 0.8095, 0.5603, 0.8258, 0.6037, 0.8258, 0.07017, 0.129, 0.06605, 0.1277, 0.06015, 0.1441, 0.0642, 0.1457, 0.07557, 0.3495, 0.07219, 0.3518, 0.0807, 0.3657, 0.0842, 0.3637, 0.07818, 0.1317, 0.07017, 0.129, 0.0642, 0.1457, 0.07208, 0.1487, 0.08222, 0.3451, 0.07557, 0.3495, 0.0842, 0.3637, 0.09104, 0.3598, 0.08578, 0.3428, 0.08222, 0.3451, 0.09104, 0.3598, 0.09473, 0.3576, 0.08248, 0.1331, 0.07818, 0.1317, 0.07208, 0.1487, 0.07632, 0.1503, 0.09248, 0.3384, 0.08578, 0.3428, 0.09473, 0.3576, 0.1014, 0.3538, 0.09039, 0.1356, 0.08248, 0.1331, 0.07632, 0.1503, 0.08405, 0.1532, 0.9772, 0.3291, 0.9736, 0.3298, 0.9796, 0.3896, 0.9832, 0.3893, 0.1647, 0.9669, 0.1647, 0.9811, 0.2438, 0.9811, 0.2438, 0.9669, 0.6393, 0.967, 0.6393, 0.9811, 0.7185, 0.9811, 0.7185, 0.967, 0.2003, 0.8259, 0.184, 0.8368, 0.2438, 0.8368, 0.2438, 0.8259, 0.2151, 0.7903, 0.2113, 0.8096, 0.2438, 0.8096, 0.2438, 0.7903, 0.2113, 0.8096, 0.2003, 0.8259, 0.2438, 0.8259, 0.2438, 0.8096, 0.2151, 0.7903, 0.2438, 0.7903, 0.2438, 0.6109, 0.2151, 0.6109, 0.184, 0.8368, 0.1647, 0.8406, 0.2439, 0.8406, 0.2438, 0.8368, 0.3229, 0.9577, 0.2438, 0.9577, 0.2438, 0.9669, 0.3229, 0.9669, 0.7784, 0.8369, 0.7186, 0.8369, 0.7185, 0.8406, 0.7977, 0.8407, 0.6393, 0.9578, 0.6393, 0.967, 0.7185, 0.967, 0.7185, 0.9578, 0.7473, 0.7904, 0.7473, 0.611, 0.7186, 0.611, 0.7186, 0.7904, 0.7621, 0.8259, 0.7186, 0.8259, 0.7186, 0.8369, 0.7784, 0.8369, 0.7512, 0.8096, 0.7186, 0.8096, 0.7186, 0.8259, 0.7621, 0.8259, 0.7473, 0.7904, 0.7186, 0.7904, 0.7186, 0.8096, 0.7512, 0.8096, 0.6393, 0.8406, 0.6393, 0.8617, 0.7185, 0.8617, 0.7185, 0.8406, 0.3231, 0.8405, 0.2439, 0.8406, 0.2439, 0.8617, 0.323, 0.8616, 0.4812, 0.8407, 0.4812, 0.8618, 0.5603, 0.8617, 0.5603, 0.8406, 0.9152, 0.8406, 0.7977, 0.8407, 0.7977, 0.8618, 0.9152, 0.8617, 0.2439, 0.8406, 0.1647, 0.8406, 0.1647, 0.8617, 0.2439, 0.8617, 0.04723, 0.8406, 0.04723, 0.8617, 0.1647, 0.8617, 0.1647, 0.8406, 0.7185, 0.8406, 0.7185, 0.8617, 0.7977, 0.8618, 0.7977, 0.8407, 0.5603, 0.8406, 0.5603, 0.8617, 0.6393, 0.8617, 0.6393, 0.8406, 0.6393, 0.8617, 0.6393, 0.9578, 0.7185, 0.9578, 0.7185, 0.8617, 0.323, 0.8616, 0.2439, 0.8617, 0.2438, 0.9577, 0.3229, 0.9577, 0.4812, 0.8618, 0.4812, 0.9578, 0.5603, 0.9578, 0.5603, 0.8617, 0.9152, 0.8617, 0.7977, 0.8618, 0.7977, 0.9578, 0.9152, 0.9577, 0.2439, 0.8617, 0.1647, 0.8617, 0.1647, 0.9577, 0.2438, 0.9577, 0.04723, 0.8617, 0.04723, 0.9577, 0.1647, 0.9577, 0.1647, 0.8617, 0.7185, 0.8617, 0.7185, 0.9578, 0.7977, 0.9578, 0.7977, 0.8618, 0.5603, 0.8617, 0.5603, 0.9578, 0.6393, 0.9578, 0.6393, 0.8617, 0.5603, 0.8095, 0.5603, 0.8258, 0.5168, 0.8258, 0.5277, 0.8095, 0.5603, 0.7902, 0.5603, 0.8095, 0.5277, 0.8095, 0.5315, 0.7902, 0.5603, 0.8258, 0.5603, 0.8367, 0.5004, 0.8367, 0.5168, 0.8258, 0.8445, 0.8096, 0.9152, 0.8096, 0.9152, 0.8259, 0.8336, 0.8259, 0.5603, 0.7902, 0.5315, 0.7902, 0.5315, 0.611, 0.5603, 0.611, 0.7186, 0.7904, 0.7186, 0.8096, 0.686, 0.8096, 0.6899, 0.7904, 0.7186, 0.8096, 0.7186, 0.8259, 0.6751, 0.8259, 0.686, 0.8096, 0.7186, 0.8259, 0.7186, 0.8369, 0.6588, 0.8369, 0.6751, 0.8259, 0.7186, 0.7904, 0.6899, 0.7904, 0.6899, 0.611, 0.7186, 0.611, 0.5603, 0.9578, 0.6393, 0.9578, 0.6393, 0.967, 0.5603, 0.967, 0.8484, 0.7903, 0.9152, 0.7903, 0.9152, 0.8096, 0.8445, 0.8096, 0.8484, 0.7903, 0.8484, 0.611, 0.9152, 0.611, 0.9152, 0.7903, 0.7185, 0.9578, 0.7977, 0.9578, 0.7977, 0.967, 0.7185, 0.967, 0.7186, 0.8369, 0.7185, 0.8406, 0.6393, 0.8406, 0.6588, 0.8369, 0.7201, 0.01082, 0.7537, 0.007825, 0.7657, 0.1205, 0.7262, 0.1243, 0.1141, 0.7903, 0.1179, 0.8095, 0.04723, 0.8095, 0.04723, 0.7903, 0.4656, 0.1182, 0.4752, 0.1095, 0.5702, 0.2142, 0.559, 0.2214, 0.8985, 0.06086, 0.9234, 0.07457, 0.8788, 0.1587, 0.8495, 0.1428, 0.7657, 0.1205, 0.7713, 0.1338, 0.7233, 0.1377, 0.7262, 0.1243, 0.7713, 0.1338, 0.781, 0.1448, 0.7155, 0.1502, 0.7233, 0.1377, 0.5423, 0.3808, 0.5523, 0.3776, 0.5528, 0.3904, 0.5441, 0.3915, 0.8781, 0.1828, 0.8298, 0.1559, 0.8411, 0.1508, 0.8765, 0.1706, 0.579, 0.2629, 0.624, 0.2132, 0.6261, 0.2154, 0.5715, 0.276, 0.5523, 0.3776, 0.5465, 0.3647, 0.5568, 0.2999, 0.5667, 0.2887, 0.5667, 0.2887, 0.5715, 0.276, 0.5528, 0.3904, 0.5523, 0.3776, 0.8867, 0.171, 0.8878, 0.1801, 0.8781, 0.1828, 0.8765, 0.1706, 0.777, 0.1168, 0.7817, 0.1273, 0.7713, 0.1338, 0.7657, 0.1205, 0.8878, 0.1801, 0.8916, 0.1882, 0.8837, 0.1934, 0.8781, 0.1828, 0.8916, 0.1882, 0.8974, 0.1949, 0.8916, 0.2004, 0.8837, 0.1934, 0.7817, 0.1273, 0.7888, 0.1357, 0.781, 0.1448, 0.7713, 0.1338, 0.6367, 0.1468, 0.6488, 0.1539, 0.6431, 0.1674, 0.6285, 0.1587, 0.7066, 0.1416, 0.7126, 0.1328, 0.7233, 0.1377, 0.7155, 0.1502, 0.7888, 0.1357, 0.7979, 0.1412, 0.7935, 0.1516, 0.781, 0.1448, 0.6744, 0.1568, 0.6863, 0.1527, 0.6905, 0.1631, 0.677, 0.1699, 0.6863, 0.1527, 0.6975, 0.1482, 0.7035, 0.1593, 0.6905, 0.1631, 0.6975, 0.1482, 0.7066, 0.1416, 0.7155, 0.1502, 0.7035, 0.1593, 0.7126, 0.1328, 0.7154, 0.1226, 0.7262, 0.1243, 0.7233, 0.1377, 0.9317, 0.07895, 0.8884, 0.1615, 0.8788, 0.1587, 0.9234, 0.07457, 0.836, 0.1423, 0.8427, 0.1366, 0.8495, 0.1428, 0.8411, 0.1508, 0.7649, 0.006596, 0.777, 0.1168, 0.7657, 0.1205, 0.7537, 0.007825, 0.8427, 0.1366, 0.8906, 0.05617, 0.8985, 0.06086, 0.8495, 0.1428, 0.8276, 0.1457, 0.836, 0.1423, 0.8411, 0.1508, 0.8298, 0.1559, 0.7154, 0.1226, 0.7092, 0.01147, 0.7201, 0.01082, 0.7262, 0.1243, 0.6488, 0.1539, 0.6616, 0.1574, 0.6602, 0.1716, 0.6431, 0.1674, 0.8182, 0.146, 0.8276, 0.1457, 0.8298, 0.1559, 0.8171, 0.1566, 0.6616, 0.1574, 0.6744, 0.1568, 0.677, 0.1699, 0.6602, 0.1716, 0.8081, 0.1439, 0.8182, 0.146, 0.8171, 0.1566, 0.8062, 0.1532, 0.8884, 0.1615, 0.8867, 0.171, 0.8765, 0.1706, 0.8788, 0.1587, 0.7979, 0.1412, 0.8081, 0.1439, 0.8062, 0.1532, 0.7935, 0.1516, 0.5378, 0.0491, 0.6367, 0.1468, 0.6285, 0.1587, 0.5279, 0.05912, 0.7035, 0.1593, 0.7935, 0.1516, 0.8062, 0.1532, 0.6905, 0.1631, 0.8916, 0.2004, 0.8062, 0.1532, 0.8171, 0.1566, 0.8837, 0.1934, 0.8781, 0.1828, 0.8837, 0.1934, 0.8171, 0.1566, 0.8298, 0.1559, 0.8788, 0.1587, 0.8765, 0.1706, 0.8411, 0.1508, 0.8495, 0.1428, 0.5655, 0.2338, 0.5782, 0.2291, 0.5816, 0.2462, 0.5684, 0.2469, 0.7935, 0.1516, 0.7035, 0.1593, 0.7155, 0.1502, 0.781, 0.1448, 0.6431, 0.1674, 0.6602, 0.1716, 0.6182, 0.2071, 0.6095, 0.198, 0.04723, 0.9577, 0.1647, 0.9577, 0.1647, 0.9669, 0.04723, 0.9669, 0.1179, 0.8095, 0.1288, 0.8258, 0.04723, 0.8259, 0.04723, 0.8095, 0.5279, 0.05912, 0.6285, 0.1587, 0.599, 0.1869, 0.5016, 0.08511, 0.6285, 0.1587, 0.6431, 0.1674, 0.6095, 0.198, 0.599, 0.1869, 0.559, 0.2214, 0.5702, 0.2142, 0.5782, 0.2291, 0.5655, 0.2338, 0.5568, 0.2825, 0.5667, 0.2887, 0.5568, 0.2999, 0.5496, 0.2912, 0.5375, 0.3711, 0.5465, 0.3647, 0.5523, 0.3776, 0.5423, 0.3808, 0.5363, 0.3542, 0.5438, 0.3067, 0.5568, 0.2999, 0.5465, 0.3647, 0.5193, 0.3579, 0.5235, 0.3476, 0.5363, 0.3542, 0.5296, 0.3633, 0.5235, 0.3476, 0.5302, 0.3086, 0.5438, 0.3067, 0.5363, 0.3542, 0.1288, 0.8258, 0.1451, 0.8368, 0.04723, 0.8368, 0.04723, 0.8259, 0.8336, 0.8259, 0.9152, 0.8259, 0.9152, 0.8368, 0.8173, 0.8368, 0.2438, 0.9577, 0.2438, 0.9669, 0.1647, 0.9669, 0.1647, 0.9577, 0.2438, 0.8368, 0.3036, 0.8368, 0.3231, 0.8405, 0.2439, 0.8406, 0.4171, 0.2934, 0.5302, 0.3086, 0.5235, 0.3476, 0.4115, 0.3269, 0.2438, 0.7903, 0.2438, 0.6109, 0.2726, 0.6109, 0.2726, 0.7903, 0.2438, 0.8096, 0.2764, 0.8096, 0.2873, 0.8259, 0.2438, 0.8259, 0.2438, 0.7903, 0.2726, 0.7903, 0.2764, 0.8096, 0.2438, 0.8096, 0.5496, 0.2912, 0.5568, 0.2999, 0.5438, 0.3067, 0.5401, 0.2965, 0.5401, 0.2965, 0.5438, 0.3067, 0.5302, 0.3086, 0.5296, 0.2984, 0.567, 0.2598, 0.579, 0.2629, 0.5715, 0.276, 0.5621, 0.2715, 0.5296, 0.3633, 0.5363, 0.3542, 0.5465, 0.3647, 0.5375, 0.3711, 0.5621, 0.2715, 0.5715, 0.276, 0.5667, 0.2887, 0.5568, 0.2825, 0.1451, 0.8368, 0.1647, 0.8406, 0.04723, 0.8406, 0.04723, 0.8368, 0.9152, 0.9577, 0.9152, 0.9669, 0.7977, 0.967, 0.7977, 0.9578, 0.4095, 0.3372, 0.4115, 0.3269, 0.5235, 0.3476, 0.5193, 0.3579, 0.5296, 0.2984, 0.5302, 0.3086, 0.4171, 0.2934, 0.4185, 0.2833, 0.5684, 0.2469, 0.5816, 0.2462, 0.579, 0.2629, 0.567, 0.2598, 0.2438, 0.8259, 0.2873, 0.8259, 0.3036, 0.8368, 0.2438, 0.8368, 0.8173, 0.8368, 0.9152, 0.8368, 0.9152, 0.8406, 0.7977, 0.8407, 0.5816, 0.2462, 0.6182, 0.2071, 0.624, 0.2132, 0.579, 0.2629, 0.5782, 0.2291, 0.6095, 0.198, 0.6182, 0.2071, 0.5816, 0.2462, 0.677, 0.1699, 0.6905, 0.1631, 0.6261, 0.2154, 0.624, 0.2132, 0.6602, 0.1716, 0.677, 0.1699, 0.624, 0.2132, 0.6182, 0.2071, 0.4752, 0.1095, 0.5016, 0.08511, 0.599, 0.1869, 0.5702, 0.2142, 0.1141, 0.7903, 0.04723, 0.7903, 0.04722, 0.6109, 0.114, 0.6109, 0.5603, 0.8367, 0.5603, 0.8406, 0.4812, 0.8407, 0.5004, 0.8367, 0.5702, 0.2142, 0.599, 0.1869, 0.6095, 0.198, 0.5782, 0.2291, 0.7977, 0.967, 0.9152, 0.9669, 0.9281, 0.981, 0.7977, 0.9811, 0.04723, 0.9669, 0.1647, 0.9669, 0.1647, 0.9811, 0.03427, 0.981, 0.7185, 0.967, 0.7977, 0.967, 0.7977, 0.9811, 0.7185, 0.9811, 0.2438, 0.9669, 0.3229, 0.9669, 0.3229, 0.9811, 0.2438, 0.9811, 0.5603, 0.967, 0.6393, 0.967, 0.6393, 0.9811, 0.5603, 0.9811, 0.9832, 0.3893, 0.986, 0.4498, 0.9823, 0.45, 0.9796, 0.3896, 0.3911, 0.3565, 0.3921, 0.4386, 0.3415, 0.4405, 0.3379, 0.3507, 0.3881, 0.1124, 0.413, 0.1982, 0.3526, 0.2382, 0.3268, 0.1244, 0.4124, 0.2806, 0.3911, 0.3565, 0.3379, 0.3507, 0.3526, 0.2382, 0.4538, 0.2392, 0.4124, 0.2806, 0.3526, 0.2382, 0.413, 0.1982, 0.2505, 0.123, 0.2519, 0.2439, 0.1512, 0.2497, 0.1742, 0.1215, 0.2649, 0.3605, 0.2797, 0.4502, 0.2178, 0.4599, 0.192, 0.3703, 0.2519, 0.2439, 0.2649, 0.3605, 0.192, 0.3703, 0.1512, 0.2497, 0.1201, 0.3638, 0.1451, 0.4201, 0.1351, 0.4243, 0.11, 0.3691, 0.09248, 0.3384, 0.05525, 0.2904, 0.0638, 0.2827, 0.102, 0.3322, 0.07739, 0.1707, 0.08788, 0.175, 0.05811, 0.2352, 0.04864, 0.2298, 0.1474, 0.4553, 0.1571, 0.4516, 0.1671, 0.4781, 0.1577, 0.4818, 0.2178, 0.4599, 0.1671, 0.4781, 0.1571, 0.4516, 0.192, 0.3703, 0.1571, 0.4516, 0.1451, 0.4201, 0.1201, 0.3638, 0.192, 0.3703, 0.102, 0.3322, 0.1512, 0.2497, 0.192, 0.3703, 0.1201, 0.3638, 0.04216, 0.2606, 0.1512, 0.2497, 0.102, 0.3322, 0.0638, 0.2827, 0.04216, 0.2606, 0.05811, 0.2352, 0.08788, 0.175, 0.1512, 0.2497, 0.08788, 0.175, 0.1007, 0.1389, 0.1742, 0.1215, 0.1512, 0.2497, 0.08405, 0.1532, 0.07739, 0.1707, 0.06958, 0.1674, 0.07632, 0.1503, 0.07739, 0.1707, 0.04864, 0.2298, 0.04146, 0.226, 0.06958, 0.1674, 0.04864, 0.2298, 0.03015, 0.2621, 0.02242, 0.2629, 0.04146, 0.226, 0.1414, 0.4399, 0.1474, 0.4553, 0.1405, 0.458, 0.1344, 0.4427, 0.11, 0.3691, 0.1351, 0.4243, 0.128, 0.4273, 0.103, 0.3727, 0.1474, 0.4553, 0.1577, 0.4818, 0.1509, 0.4844, 0.1405, 0.458, 0.05525, 0.2904, 0.09248, 0.3384, 0.08578, 0.3428, 0.04925, 0.2956, 0.1405, 0.458, 0.1509, 0.4844, 0.1472, 0.4859, 0.1368, 0.4595, 0.1014, 0.3538, 0.11, 0.3691, 0.103, 0.3727, 0.09473, 0.3576, 0.03015, 0.2621, 0.05525, 0.2904, 0.04925, 0.2956, 0.02242, 0.2629, 0.1344, 0.4427, 0.1405, 0.458, 0.1368, 0.4595, 0.1306, 0.4443, 0.06958, 0.1674, 0.04146, 0.226, 0.03706, 0.2238, 0.06536, 0.1656, 0.07632, 0.1503, 0.06958, 0.1674, 0.06536, 0.1656, 0.07208, 0.1487, 0.02242, 0.2629, 0.04925, 0.2956, 0.04634, 0.2979, 0.01805, 0.2635, 0.103, 0.3727, 0.128, 0.4273, 0.1242, 0.4289, 0.09921, 0.3746, 0.09473, 0.3576, 0.103, 0.3727, 0.09921, 0.3746, 0.09104, 0.3598, 0.04925, 0.2956, 0.08578, 0.3428, 0.08222, 0.3451, 0.04634, 0.2979, 0.04146, 0.226, 0.02242, 0.2629, 0.01805, 0.2635, 0.03706, 0.2238, 0.1306, 0.4443, 0.1368, 0.4595, 0.1296, 0.4624, 0.1234, 0.4473, 0.1368, 0.4595, 0.1472, 0.4859, 0.1401, 0.4887, 0.1296, 0.4624, 0.09921, 0.3746, 0.1242, 0.4289, 0.1169, 0.4321, 0.09212, 0.3783, 0.09104, 0.3598, 0.09921, 0.3746, 0.09212, 0.3783, 0.0842, 0.3637, 0.01805, 0.2635, 0.04634, 0.2979, 0.04076, 0.3024, 0.009735, 0.2645, 0.04634, 0.2979, 0.08222, 0.3451, 0.07557, 0.3495, 0.04076, 0.3024, 0.009735, 0.2645, 0.04076, 0.3024, 0.03762, 0.3049, 0.00544, 0.2652, 0.07208, 0.1487, 0.06536, 0.1656, 0.05747, 0.1622, 0.0642, 0.1457, 0.06536, 0.1656, 0.03706, 0.2238, 0.03042, 0.2206, 0.05747, 0.1622, 0.03706, 0.2238, 0.01805, 0.2635, 0.009735, 0.2645, 0.03042, 0.2206, 0.09212, 0.3783, 0.1169, 0.4321, 0.1132, 0.4337, 0.08846, 0.3801, 0.05747, 0.1622, 0.03042, 0.2206, 0.02609, 0.2186, 0.05342, 0.1604, 0.04076, 0.3024, 0.07557, 0.3495, 0.07219, 0.3518, 0.03762, 0.3049, 0.0842, 0.3637, 0.09212, 0.3783, 0.08846, 0.3801, 0.0807, 0.3657, 0.03042, 0.2206, 0.009735, 0.2645, 0.00544, 0.2652, 0.02609, 0.2186, 0.0642, 0.1457, 0.05747, 0.1622, 0.05342, 0.1604, 0.06015, 0.1441, 0.1296, 0.4624, 0.1401, 0.4887, 0.1364, 0.4902, 0.1259, 0.4639, 0.1234, 0.4473, 0.1296, 0.4624, 0.1259, 0.4639, 0.1197, 0.4488, 0.1169, 0.4321, 0.1234, 0.4473, 0.1197, 0.4488, 0.1132, 0.4337, 0.1242, 0.4289, 0.1306, 0.4443, 0.1234, 0.4473, 0.1169, 0.4321, 0.128, 0.4273, 0.1344, 0.4427, 0.1306, 0.4443, 0.1242, 0.4289, 0.1351, 0.4243, 0.1414, 0.4399, 0.1344, 0.4427, 0.128, 0.4273, 0.4812, 0.967, 0.5603, 0.967, 0.5603, 0.9811, 0.4812, 0.9811, 0.6201, 0.8367, 0.6393, 0.8406, 0.5603, 0.8406, 0.5603, 0.8367, 0.4812, 0.9578, 0.5603, 0.9578, 0.5603, 0.967, 0.4812, 0.967, 0.589, 0.7902, 0.5603, 0.7902, 0.5603, 0.611, 0.589, 0.611, 0.6037, 0.8258, 0.6201, 0.8367, 0.5603, 0.8367, 0.5603, 0.8258, 0.589, 0.7902, 0.5928, 0.8095, 0.5603, 0.8095, 0.5603, 0.7902, 0.5928, 0.8095, 0.6037, 0.8258, 0.5603, 0.8258, 0.5603, 0.8095, 0.07017, 0.129, 0.0642, 0.1457, 0.06015, 0.1441, 0.06605, 0.1277, 0.07557, 0.3495, 0.0842, 0.3637, 0.0807, 0.3657, 0.07219, 0.3518, 0.07818, 0.1317, 0.07208, 0.1487, 0.0642, 0.1457, 0.07017, 0.129, 0.08222, 0.3451, 0.09104, 0.3598, 0.0842, 0.3637, 0.07557, 0.3495, 0.08578, 0.3428, 0.09473, 0.3576, 0.09104, 0.3598, 0.08222, 0.3451, 0.08248, 0.1331, 0.07632, 0.1503, 0.07208, 0.1487, 0.07818, 0.1317, 0.09248, 0.3384, 0.1014, 0.3538, 0.09473, 0.3576, 0.08578, 0.3428, 0.09039, 0.1356, 0.08405, 0.1532, 0.07632, 0.1503, 0.08248, 0.1331, 0.9772, 0.3291, 0.9832, 0.3893, 0.9796, 0.3896, 0.9736, 0.3298, 0.1647, 0.9669, 0.2438, 0.9669, 0.2438, 0.9811, 0.1647, 0.9811, 0.6393, 0.967, 0.7185, 0.967, 0.7185, 0.9811, 0.6393, 0.9811, 0.2003, 0.8259, 0.2438, 0.8259, 0.2438, 0.8368, 0.184, 0.8368, 0.2151, 0.7903, 0.2438, 0.7903, 0.2438, 0.8096, 0.2113, 0.8096, 0.2113, 0.8096, 0.2438, 0.8096, 0.2438, 0.8259, 0.2003, 0.8259, 0.2151, 0.7903, 0.2151, 0.6109, 0.2438, 0.6109, 0.2438, 0.7903, 0.184, 0.8368, 0.2438, 0.8368, 0.2439, 0.8406, 0.1647, 0.8406, 0.3229, 0.9577, 0.3229, 0.9669, 0.2438, 0.9669, 0.2438, 0.9577, 0.7784, 0.8369, 0.7977, 0.8407, 0.7185, 0.8406, 0.7186, 0.8369, 0.6393, 0.9578, 0.7185, 0.9578, 0.7185, 0.967, 0.6393, 0.967, 0.7473, 0.7904, 0.7186, 0.7904, 0.7186, 0.611, 0.7473, 0.611, 0.7621, 0.8259, 0.7784, 0.8369, 0.7186, 0.8369, 0.7186, 0.8259, 0.7512, 0.8096, 0.7621, 0.8259, 0.7186, 0.8259, 0.7186, 0.8096, 0.7473, 0.7904, 0.7512, 0.8096, 0.7186, 0.8096, 0.7186, 0.7904, 0.6393, 0.8406, 0.7185, 0.8406, 0.7185, 0.8617, 0.6393, 0.8617, 0.3231, 0.8405, 0.323, 0.8616, 0.2439, 0.8617, 0.2439, 0.8406, 0.4812, 0.8407, 0.5603, 0.8406, 0.5603, 0.8617, 0.4812, 0.8618, 0.9152, 0.8406, 0.9152, 0.8617, 0.7977, 0.8618, 0.7977, 0.8407, 0.2439, 0.8406, 0.2439, 0.8617, 0.1647, 0.8617, 0.1647, 0.8406, 0.04723, 0.8406, 0.1647, 0.8406, 0.1647, 0.8617, 0.04723, 0.8617, 0.7185, 0.8406, 0.7977, 0.8407, 0.7977, 0.8618, 0.7185, 0.8617, 0.5603, 0.8406, 0.6393, 0.8406, 0.6393, 0.8617, 0.5603, 0.8617, 0.6393, 0.8617, 0.7185, 0.8617, 0.7185, 0.9578, 0.6393, 0.9578, 0.323, 0.8616, 0.3229, 0.9577, 0.2438, 0.9577, 0.2439, 0.8617, 0.4812, 0.8618, 0.5603, 0.8617, 0.5603, 0.9578, 0.4812, 0.9578, 0.9152, 0.8617, 0.9152, 0.9577, 0.7977, 0.9578, 0.7977, 0.8618, 0.2439, 0.8617, 0.2438, 0.9577, 0.1647, 0.9577, 0.1647, 0.8617, 0.04723, 0.8617, 0.1647, 0.8617, 0.1647, 0.9577, 0.04723, 0.9577, 0.7185, 0.8617, 0.7977, 0.8618, 0.7977, 0.9578, 0.7185, 0.9578, 0.5603, 0.8617, 0.6393, 0.8617, 0.6393, 0.9578, 0.5603, 0.9578, 0.2057, 0.1634, 0.4115, 0.3269, 0.0, 0.0, 0.2048, 0.1686, 0.04519, 0.06781, 0.09039, 0.1356, 0.0, 0.0, 0.04124, 0.06653, 0.04124, 0.06653, 0.03909, 0.06583, 0.0, 0.0, 0.08248, 0.1331, 0.03909, 0.06583, 0.07818, 0.1317, 0.07818, 0.1317, 0.07417, 0.1303, 0.03508, 0.06451, 0.07017, 0.129, 0.0, 0.0, 0.03303, 0.06385, 0.0, 0.0, 0.03508, 0.06451, 0.03303, 0.06385, 0.06605, 0.1277, 0.0, 0.0, 0.03909, 0.06583, 0.07417, 0.1303, 0.07017, 0.129, 0.0, 0.0, 0.07818, 0.1317, 0.03909, 0.06583, 0.04124, 0.06653, 0.0, 0.0, 0.04519, 0.06781, 0.04124, 0.06653, 0.08248, 0.1331, 0.0, 0.0, 0.2057, 0.1634, 0.2048, 0.1686, 0.4095, 0.3372, 0.1742, 0.1215, 0.1007, 0.1389, 0.2048, 0.1686, 0.0, 0.0, 0.2048, 0.1686, 0.2057, 0.1634, 0.0, 0.0, 0.4095, 0.3372, 0.04124, 0.06653, 0.25, 0.2364, 0.4095, 0.3372, 0.08248, 0.1331, 0.08033, 0.1324, 0.07818, 0.1317, 0.0, 0.0, 0.04124, 0.06653, 0.03508, 0.06451, 0.03909, 0.06583, 0.0, 0.0, 0.07017, 0.129, 0.03303, 0.06385, 0.07017, 0.129, 0.07017, 0.129, 0.06605, 0.1277, 0.0, 0.0, 0.07017, 0.129, 0.07017, 0.129, 0.03303, 0.06385, 0.0, 0.0, 0.07818, 0.1317, 0.03909, 0.06583, 0.03508, 0.06451, 0.08248, 0.1331, 0.08033, 0.1324, 0.04124, 0.06653, 0.08248, 0.1331, 0.0, 0.0, 0.09039, 0.1356, 0.25, 0.2364, 0.04124, 0.06653, 0.0, 0.0, 0.4115, 0.3269, 0.2057, 0.1634, 0.2048, 0.1686, 0.1007, 0.1389, 0.2057, 0.1634, 0.4115, 0.3269, 0.1742, 0.1215, 0.5279, 0.05912, 0.5016, 0.08511, 0.599, 0.1869, 0.6285, 0.1587, 0.04216, 0.2606, 0.102, 0.3322, 0.1512, 0.2497, 0.2887, 0.1237, 0.3023, 0.2411, 0.2519, 0.2439, 0.2505, 0.123, 0.3023, 0.2411, 0.2519, 0.2439, 0.2649, 0.3605, 0.3014, 0.3556, 0.3014, 0.3556, 0.2649, 0.3605, 0.2797, 0.4502, 0.3106, 0.4453, 0.2887, 0.1237, 0.2505, 0.123, 0.2519, 0.2439, 0.3023, 0.2411, 0.2887, 0.1237, 0.2505, 0.123, 0.2519, 0.2439, 0.3023, 0.2411, 0.2887, 0.1237, 0.3023, 0.2411, 0.2519, 0.2439, 0.2505, 0.123, 0.3077, 0.1241, 0.3275, 0.2396, 0.3023, 0.2411, 0.2887, 0.1237, 0.3077, 0.1241, 0.2887, 0.1237, 0.3023, 0.2411, 0.3275, 0.2396, 0.3077, 0.1241, 0.2887, 0.1237, 0.3023, 0.2411, 0.3275, 0.2396, 0.3196, 0.3531, 0.3014, 0.3556, 0.3106, 0.4453, 0.3261, 0.4429, 0.3275, 0.2396, 0.3023, 0.2411, 0.3014, 0.3556, 0.3196, 0.3531, 0.3077, 0.1241, 0.3275, 0.2396, 0.3023, 0.2411, 0.2887, 0.1237, 0.3275, 0.2396, 0.3196, 0.3531, 0.3014, 0.3556, 0.3023, 0.2411, 0.3196, 0.3531, 0.3261, 0.4429, 0.3106, 0.4453, 0.3014, 0.3556, 0.3288, 0.3519, 0.3338, 0.4417, 0.3261, 0.4429, 0.3196, 0.3531, 0.34, 0.2389, 0.3288, 0.3519, 0.3196, 0.3531, 0.3275, 0.2396, 0.3173, 0.1243, 0.34, 0.2389, 0.3275, 0.2396, 0.3077, 0.1241, 0.34, 0.2389, 0.3275, 0.2396, 0.3196, 0.3531, 0.3288, 0.3519, 0.3288, 0.3519, 0.3196, 0.3531, 0.3261, 0.4429, 0.3338, 0.4417, 0.3173, 0.1243, 0.3077, 0.1241, 0.3275, 0.2396, 0.34, 0.2389, 0.3173, 0.1243, 0.3077, 0.1241, 0.3275, 0.2396, 0.34, 0.2389, 0.3173, 0.1243, 0.34, 0.2389, 0.3275, 0.2396, 0.3077, 0.1241, 0.3268, 0.1244, 0.3526, 0.2382, 0.34, 0.2389, 0.3173, 0.1243, 0.3268, 0.1244, 0.3173, 0.1243, 0.34, 0.2389, 0.3526, 0.2382, 0.3268, 0.1244, 0.3173, 0.1243, 0.34, 0.2389, 0.3526, 0.2382, 0.3379, 0.3507, 0.3288, 0.3519, 0.3338, 0.4417, 0.3415, 0.4405, 0.3526, 0.2382, 0.34, 0.2389, 0.3288, 0.3519, 0.3379, 0.3507, 0.3268, 0.1244, 0.3526, 0.2382, 0.34, 0.2389, 0.3173, 0.1243, 0.3526, 0.2382, 0.3379, 0.3507, 0.3288, 0.3519, 0.34, 0.2389, 0.3379, 0.3507, 0.3415, 0.4405, 0.3338, 0.4417, 0.3288, 0.3519, 0.0, 0.0, 0.3526, 0.2382, 0.413, 0.1982, 0.5667, 0.2887, 0.0, 0.0, 0.34, 0.2389, 0.0, 0.0, 0.5568, 0.2999, 0.0, 0.0, 0.3275, 0.2396, 0.0, 0.0, 0.5438, 0.3067, 0.0, 0.0, 0.3023, 0.2411, 0.0, 0.0, 0.5302, 0.3086, 0.1512, 0.2497, 0.2519, 0.2439, 0.0, 0.0, 0.4171, 0.2934, 0.0, 0.0, 0.6905, 0.1631, 0.3526, 0.2382, 0.34, 0.2389, 0.0, 0.0, 0.677, 0.1699, 0.34, 0.2389, 0.3275, 0.2396, 0.0, 0.0, 0.6602, 0.1716, 0.3275, 0.2396, 0.3023, 0.2411, 0.0, 0.0, 0.6431, 0.1674, 0.3023, 0.2411, 0.2519, 0.2439, 0.2519, 0.2439, 0.1512, 0.2497, 0.102, 0.3322, 0.6285, 0.1587, 0.0, 0.0, 0.06958, 0.1674, 0.03479, 0.0837, 0.02317, 0.149, 0.033, 0.293, 0.02958, 0.2949, 0.03762, 0.3049, 0.04076, 0.3024, 0.0, 0.0, 0.02317, 0.149, 0.02317, 0.149, 0.0, 0.0, 0.04146, 0.226, 0.03706, 0.2238, 0.01805, 0.2635, 0.02242, 0.2629, 0.03706, 0.2238, 0.03042, 0.2206, 0.009735, 0.2645, 0.01805, 0.2635, 0.05747, 0.1622, 0.06536, 0.1656, 0.06536, 0.1656, 0.05747, 0.1622, 0.02525, 0.2835, 0.02153, 0.285, 0.02958, 0.2949, 0.033, 0.293, 0.03583, 0.2792, 0.03219, 0.2807, 0.04634, 0.2979, 0.04925, 0.2956, 0.02242, 0.2629, 0.01805, 0.2635, 0.03219, 0.2807, 0.03583, 0.2792, 0.6396, 0.2254, 0.7001, 0.2269, 0.7001, 0.2269, 0.6396, 0.2254, 0.7606, 0.2287, 0.821, 0.2313, 0.821, 0.2313, 0.7606, 0.2287, 0.7001, 0.2269, 0.6396, 0.2254, 0.6396, 0.2254, 0.7001, 0.2269, 0.7001, 0.2269, 0.7606, 0.2287, 0.7606, 0.2287, 0.7001, 0.2269, 0.821, 0.2313, 0.7606, 0.2287, 0.7606, 0.2287, 0.821, 0.2313, 0.8807, 0.2372, 0.821, 0.2313, 0.821, 0.2313, 0.8807, 0.2372, 0.7606, 0.2287, 0.7001, 0.2269, 0.7001, 0.2269, 0.7606, 0.2287, 0.6396, 0.2254, 0.7001, 0.2269, 0.7001, 0.2269, 0.6396, 0.2254, 0.7606, 0.2287, 0.7001, 0.2269, 0.7001, 0.2269, 0.7606, 0.2287, 0.7001, 0.2269, 0.7606, 0.2287, 0.7606, 0.2287, 0.7001, 0.2269, 0.8807, 0.2372, 0.821, 0.2313, 0.821, 0.2313, 0.8807, 0.2372, 0.821, 0.2313, 0.7606, 0.2287, 0.7606, 0.2287, 0.821, 0.2313, 0.7606, 0.2287, 0.821, 0.2313, 0.821, 0.2313, 0.7606, 0.2287, 0.7001, 0.2269, 0.6396, 0.2254, 0.6396, 0.2254, 0.7001, 0.2269, 0.7001, 0.2269, 0.6396, 0.2254, 0.6396, 0.2254, 0.7001, 0.2269, 0.7606, 0.2287, 0.821, 0.2313, 0.821, 0.2313, 0.7606, 0.2287, 0.821, 0.2313, 0.7606, 0.2287, 0.7606, 0.2287, 0.821, 0.2313, 0.8807, 0.2372, 0.821, 0.2313, 0.821, 0.2313, 0.8807, 0.2372, 0.7001, 0.2269, 0.7606, 0.2287, 0.7606, 0.2287, 0.7001, 0.2269, 0.7606, 0.2287, 0.7001, 0.2269, 0.7001, 0.2269, 0.7606, 0.2287, 0.6396, 0.2254, 0.7001, 0.2269, 0.7001, 0.2269, 0.6396, 0.2254, 0.7001, 0.2269, 0.6396, 0.2254, 0.6396, 0.2254, 0.7001, 0.2269, 0.7606, 0.2287, 0.821, 0.2313, 0.821, 0.2313, 0.7606, 0.2287, 0.821, 0.2313, 0.7606, 0.2287, 0.7606, 0.2287, 0.821, 0.2313, 0.8807, 0.2372, 0.821, 0.2313, 0.821, 0.2313, 0.8807, 0.2372, 0.7001, 0.2269, 0.7606, 0.2287, 0.7606, 0.2287, 0.7001, 0.2269, 0.7606, 0.2287, 0.7001, 0.2269, 0.7001, 0.2269, 0.7606, 0.2287, 0.6396, 0.2254, 0.7001, 0.2269, 0.7001, 0.2269, 0.6396, 0.2254, 0.9521, 0.2586, 0.8807, 0.2372, 0.8807, 0.2372, 0.9521, 0.2586, 0.7001, 0.2269, 0.6396, 0.2254, 0.6396, 0.2254, 0.7001, 0.2269, 0.7606, 0.2287, 0.821, 0.2313, 0.821, 0.2313, 0.7606, 0.2287, 0.821, 0.2313, 0.7606, 0.2287, 0.7606, 0.2287, 0.821, 0.2313, 0.8807, 0.2372, 0.821, 0.2313, 0.821, 0.2313, 0.8807, 0.2372, 0.7001, 0.2269, 0.7606, 0.2287, 0.7606, 0.2287, 0.7001, 0.2269, 0.7606, 0.2287, 0.7001, 0.2269, 0.7001, 0.2269, 0.7606, 0.2287, 0.6396, 0.2254, 0.7001, 0.2269, 0.7001, 0.2269, 0.6396, 0.2254, 0.9521, 0.2586, 0.8807, 0.2372, 0.8807, 0.2372, 0.9521, 0.2586, 0.7001, 0.2269, 0.6396, 0.2254, 0.6396, 0.2254, 0.7001, 0.2269, 0.7606, 0.2287, 0.821, 0.2313, 0.821, 0.2313, 0.7606, 0.2287, 0.821, 0.2313, 0.7606, 0.2287, 0.7606, 0.2287, 0.821, 0.2313, 0.8807, 0.2372, 0.821, 0.2313, 0.821, 0.2313, 0.8807, 0.2372, 0.7001, 0.2269, 0.7606, 0.2287, 0.7606, 0.2287, 0.7001, 0.2269, 0.7606, 0.2287, 0.7001, 0.2269, 0.7001, 0.2269, 0.7606, 0.2287, 0.6396, 0.2254, 0.7001, 0.2269, 0.7001, 0.2269, 0.6396, 0.2254, 0.9521, 0.2586, 0.8807, 0.2372, 0.8807, 0.2372, 0.9521, 0.2586, 0.7001, 0.2269, 0.6396, 0.2254, 0.6396, 0.2254, 0.7001, 0.2269, 0.7606, 0.2287, 0.821, 0.2313, 0.821, 0.2313, 0.7606, 0.2287, 0.821, 0.2313, 0.7606, 0.2287, 0.7606, 0.2287, 0.821, 0.2313, 0.8807, 0.2372, 0.821, 0.2313, 0.821, 0.2313, 0.8807, 0.2372, 0.7001, 0.2269, 0.7606, 0.2287, 0.7606, 0.2287, 0.7001, 0.2269, 0.7606, 0.2287, 0.7001, 0.2269, 0.7001, 0.2269, 0.7606, 0.2287, 0.6396, 0.2254, 0.7001, 0.2269, 0.7001, 0.2269, 0.6396, 0.2254, 0.9521, 0.2586, 0.8807, 0.2372, 0.8807, 0.2372, 0.9521, 0.2586, 0.7001, 0.2269, 0.6396, 0.2254, 0.6396, 0.2254, 0.7001, 0.2269, 0.7606, 0.2287, 0.821, 0.2313, 0.821, 0.2313, 0.7606, 0.2287, 0.821, 0.2313, 0.7606, 0.2287, 0.7606, 0.2287, 0.821, 0.2313, 0.8807, 0.2372, 0.821, 0.2313, 0.821, 0.2313, 0.8807, 0.2372, 0.7001, 0.2269, 0.7606, 0.2287, 0.7606, 0.2287, 0.7001, 0.2269, 0.7606, 0.2287, 0.7001, 0.2269, 0.7001, 0.2269, 0.7606, 0.2287, 0.6396, 0.2254, 0.7001, 0.2269, 0.7001, 0.2269, 0.6396, 0.2254, 0.9521, 0.2586, 0.8807, 0.2372, 0.8807, 0.2372, 0.9521, 0.2586, 0.7001, 0.2269, 0.6396, 0.2254, 0.6396, 0.2254, 0.7001, 0.2269, 0.7606, 0.2287, 0.821, 0.2313, 0.821, 0.2313, 0.7606, 0.2287, 0.821, 0.2313, 0.7606, 0.2287, 0.7606, 0.2287, 0.821, 0.2313, 0.8807, 0.2372, 0.821, 0.2313, 0.821, 0.2313, 0.8807, 0.2372, 0.7001, 0.2269, 0.7606, 0.2287, 0.7606, 0.2287, 0.7001, 0.2269, 0.7606, 0.2287, 0.7001, 0.2269, 0.7001, 0.2269, 0.7606, 0.2287, 0.6396, 0.2254, 0.7001, 0.2269, 0.7001, 0.2269, 0.6396, 0.2254, 0.9521, 0.2586, 0.8807, 0.2372, 0.8807, 0.2372, 0.9521, 0.2586, 0.7001, 0.2269, 0.6396, 0.2254, 0.6396, 0.2254, 0.7001, 0.2269, 0.7606, 0.2287, 0.821, 0.2313, 0.821, 0.2313, 0.7606, 0.2287, 0.821, 0.2313, 0.7606, 0.2287, 0.7606, 0.2287, 0.821, 0.2313, 0.8807, 0.2372, 0.821, 0.2313, 0.821, 0.2313, 0.8807, 0.2372, 0.7001, 0.2269, 0.7606, 0.2287, 0.7606, 0.2287, 0.7001, 0.2269, 0.7606, 0.2287, 0.7001, 0.2269, 0.7001, 0.2269, 0.7606, 0.2287, 0.6396, 0.2254, 0.7001, 0.2269, 0.7001, 0.2269, 0.6396, 0.2254, 0.9521, 0.2586, 0.8807, 0.2372, 0.8807, 0.2372, 0.9521, 0.2586, 0.7001, 0.2269, 0.6396, 0.2254, 0.6396, 0.2254, 0.7001, 0.2269, 0.7606, 0.2287, 0.821, 0.2313, 0.821, 0.2313, 0.7606, 0.2287, 0.821, 0.2313, 0.7606, 0.2287, 0.7606, 0.2287, 0.821, 0.2313, 0.8807, 0.2372, 0.821, 0.2313, 0.821, 0.2313, 0.8807, 0.2372, 0.7001, 0.2269, 0.7606, 0.2287, 0.7606, 0.2287, 0.7001, 0.2269, 0.7606, 0.2287, 0.7001, 0.2269, 0.7001, 0.2269, 0.7606, 0.2287, 0.6396, 0.2254, 0.7001, 0.2269, 0.7001, 0.2269, 0.6396, 0.2254, 0.9521, 0.2586, 0.8807, 0.2372, 0.8807, 0.2372, 0.9521, 0.2586, 0.7001, 0.2269, 0.6396, 0.2254, 0.6396, 0.2254, 0.7001, 0.2269, 0.7606, 0.2287, 0.821, 0.2313, 0.821, 0.2313, 0.7606, 0.2287, 0.9521, 0.2586, 0.8807, 0.2372, 0.8807, 0.2372, 0.9521, 0.2586, 0.821, 0.2313, 0.7606, 0.2287, 0.7606, 0.2287, 0.821, 0.2313, 0.8807, 0.2372, 0.821, 0.2313, 0.821, 0.2313, 0.8807, 0.2372, 0.7001, 0.2269, 0.7606, 0.2287, 0.7606, 0.2287, 0.7001, 0.2269, 0.7606, 0.2287, 0.7001, 0.2269, 0.7001, 0.2269, 0.7606, 0.2287, 0.6396, 0.2254, 0.7001, 0.2269, 0.7001, 0.2269, 0.6396, 0.2254, 0.9521, 0.2586, 0.8807, 0.2372, 0.8807, 0.2372, 0.9521, 0.2586, 0.821, 0.2313, 0.8807, 0.2372, 0.8807, 0.2372, 0.821, 0.2313, 0.9521, 0.2586, 0.8807, 0.2372, 0.8807, 0.2372, 0.9521, 0.2586, 0.9521, 0.2586, 0.8807, 0.2372, 0.8807, 0.2372, 0.9521, 0.2586, 0.821, 0.2313, 0.8807, 0.2372, 0.8807, 0.2372, 0.821, 0.2313, 0.821, 0.2313, 0.8807, 0.2372, 0.8807, 0.2372, 0.821, 0.2313, 0.821, 0.2313, 0.8807, 0.2372, 0.8807, 0.2372, 0.821, 0.2313, 0.821, 0.2313, 0.8807, 0.2372, 0.8807, 0.2372, 0.821, 0.2313, 0.821, 0.2313, 0.8807, 0.2372, 0.8807, 0.2372, 0.821, 0.2313, 0.821, 0.2313, 0.8807, 0.2372, 0.8807, 0.2372, 0.821, 0.2313, 0.821, 0.2313, 0.8807, 0.2372, 0.8807, 0.2372, 0.821, 0.2313, 0.821, 0.2313, 0.8807, 0.2372, 0.8807, 0.2372, 0.821, 0.2313, 0.821, 0.2313, 0.8807, 0.2372, 0.8807, 0.2372, 0.821, 0.2313, 0.821, 0.2313, 0.8807, 0.2372, 0.8807, 0.2372, 0.821, 0.2313, 0.821, 0.2313, 0.8807, 0.2372, 0.8807, 0.2372, 0.821, 0.2313, 0.7977, 0.9811, 0.9281, 0.981, 0.9281, 0.981, 0.7977, 0.9811, 0.5603, 0.9811, 0.6393, 0.9811, 0.6393, 0.9811, 0.5603, 0.9811, 0.7185, 0.9811, 0.7977, 0.9811, 0.7977, 0.9811, 0.7185, 0.9811, 0.5603, 0.9811, 0.4812, 0.9811, 0.4812, 0.9811, 0.5603, 0.9811, 0.7185, 0.9811, 0.6393, 0.9811, 0.6393, 0.9811, 0.7185, 0.9811, 0.6393, 0.9811, 0.5603, 0.9811, 0.5603, 0.9811, 0.6393, 0.9811, 0.4812, 0.9811, 0.5603, 0.9811, 0.5603, 0.9811, 0.4812, 0.9811, 0.7977, 0.9811, 0.7185, 0.9811, 0.7185, 0.9811, 0.7977, 0.9811, 0.6393, 0.9811, 0.7185, 0.9811, 0.7185, 0.9811, 0.6393, 0.9811, 0.9281, 0.981, 0.7977, 0.9811, 0.7977, 0.9811, 0.9281, 0.981, 0.03427, 0.981, 0.1647, 0.9811, 0.1647, 0.9811, 0.03427, 0.981, 0.1647, 0.9811, 0.03427, 0.981, 0.03427, 0.981, 0.1647, 0.9811, 0.07017, 0.129, 0.05747, 0.1622, 0.05342, 0.1604, 0.06605, 0.1277, 0.9823, 0.45, 0.9796, 0.3896, 0.9796, 0.3896, 0.9823, 0.45, 0.9796, 0.3896, 0.9736, 0.3298, 0.9736, 0.3298, 0.9796, 0.3896, 0.9736, 0.3298, 0.9796, 0.3896, 0.9796, 0.3896, 0.9736, 0.3298, 0.9796, 0.3896, 0.9736, 0.3298, 0.9736, 0.3298, 0.9796, 0.3896, 0.9823, 0.45, 0.9796, 0.3896, 0.9796, 0.3896, 0.9823, 0.45, 0.9796, 0.3896, 0.9823, 0.45, 0.9823, 0.45, 0.9796, 0.3896, 0.5603, 0.9811, 0.6393, 0.9811, 0.6393, 0.9811, 0.5603, 0.9811, 0.821, 0.2313, 0.8807, 0.2372, 0.8807, 0.2372, 0.821, 0.2313, 0.7606, 0.2287, 0.7001, 0.2269, 0.7001, 0.2269, 0.7606, 0.2287, 0.9281, 0.981, 0.7977, 0.9811, 0.7977, 0.9811, 0.9281, 0.981, 0.7185, 0.9811, 0.7977, 0.9811, 0.7977, 0.9811, 0.7185, 0.9811, 0.6396, 0.2254, 0.7001, 0.2269, 0.7001, 0.2269, 0.6396, 0.2254, 0.5603, 0.9811, 0.4812, 0.9811, 0.4812, 0.9811, 0.5603, 0.9811, 0.821, 0.2313, 0.7606, 0.2287, 0.7606, 0.2287, 0.821, 0.2313, 0.6393, 0.9811, 0.5603, 0.9811, 0.5603, 0.9811, 0.6393, 0.9811, 0.8807, 0.2372, 0.9521, 0.2586, 0.9521, 0.2586, 0.8807, 0.2372, 0.7977, 0.9811, 0.7185, 0.9811, 0.7185, 0.9811, 0.7977, 0.9811, 0.7001, 0.2269, 0.6396, 0.2254, 0.6396, 0.2254, 0.7001, 0.2269, 0.6393, 0.9811, 0.7185, 0.9811, 0.7185, 0.9811, 0.6393, 0.9811, 0.7001, 0.2269, 0.7606, 0.2287, 0.7606, 0.2287, 0.7001, 0.2269, 0.9796, 0.3896, 0.9736, 0.3298, 0.8807, 0.2372, 0.6157, 0.1735, 0.4812, 0.9811, 0.5603, 0.9811, 0.5603, 0.9811, 0.4812, 0.9811, 0.7606, 0.2287, 0.821, 0.2313, 0.821, 0.2313, 0.7606, 0.2287, 0.8807, 0.2372, 0.821, 0.2313, 0.821, 0.2313, 0.8807, 0.2372, 0.7185, 0.9811, 0.6393, 0.9811, 0.6393, 0.9811, 0.7185, 0.9811, 0.9281, 0.981, 0.9796, 0.3896, 0.2052, 0.05783, 0.0, 0.0, 0.9281, 0.981, 0.0, 0.0, 0.9736, 0.3298, 0.03427, 0.981, 0.9521, 0.2586, 0.9823, 0.45, 0.9823, 0.45, 0.0, 0.0, 0.3609, 0.7358, 0.175, 0.05674, 0.0, 0.0, 0.4812, 0.9811, 0.5405, 0.9811, 0.5603, 0.9811, 0.0, 0.0, 0.1599, 0.05635, 0.4795, 0.7358, 0.6393, 0.9811, 0.0, 0.0, 0.175, 0.05674, 0.5389, 0.7358, 0.7185, 0.9811, 0.0, 0.0, 0.1901, 0.05717, 0.5983, 0.7358, 0.7977, 0.9811, 0.0, 0.0, 0.2052, 0.05783, 0.5389, 0.7358, 0.2202, 0.05929, 0.0, 0.0, 0.7185, 0.9811, 0.4795, 0.7358, 0.7441, 0.7937, 0.7185, 0.9811, 0.6393, 0.9811, 0.5952, 0.7926, 0.6697, 0.793, 0.6393, 0.9811, 0.5603, 0.9811, 0.6652, 0.4155, 0.7303, 0.4168, 0.7, 0.6049, 0.6302, 0.604, 0.1598, 0.2453, 0.7953, 0.4188, 0.7697, 0.6062, 0.3197, 0.4906, 0.1796, 0.2453, 0.6605, 0.1779, 0.4403, 0.1186, 0.3593, 0.4906, 0.1994, 0.2453, 0.3988, 0.4905, 0.4105, 0.1157, 0.6157, 0.1735, 0.1796, 0.2453, 0.3593, 0.4906, 0.3803, 0.1143, 0.5704, 0.1715, 0.1598, 0.2453, 0.3197, 0.4906, 0.3501, 0.1135, 0.5251, 0.1702, 0.501, 0.9811, 0.5207, 0.9811, 0.3198, 0.1127, 0.4797, 0.1691, 0.1203, 0.2453, 0.5251, 0.1702, 0.3501, 0.1135, 0.2406, 0.4906, 0.0, 0.0, 0.7001, 0.2269, 0.5251, 0.1702, 0.1203, 0.2453, 0.4812, 0.9811, 0.501, 0.9811, 0.4797, 0.1691, 0.6396, 0.2254, 0.0, 0.0, 0.1598, 0.2453, 0.5251, 0.1702, 0.7001, 0.2269, 0.0, 0.0, 0.1796, 0.2453, 0.5704, 0.1715, 0.7606, 0.2287, 0.0, 0.0, 0.1994, 0.2453, 0.6157, 0.1735, 0.821, 0.2313, 0.0, 0.0, 0.8807, 0.2372, 0.6605, 0.1779, 0.1796, 0.2453, 0.0, 0.0, 0.821, 0.2313, 0.7953, 0.4188, 0.1598, 0.2453, 0.7001, 0.2269, 0.7606, 0.2287, 0.7303, 0.4168, 0.6652, 0.4155, 0.6302, 0.604, 0.7, 0.6049, 0.6697, 0.793, 0.5952, 0.7926, 0.3197, 0.4906, 0.7697, 0.6062, 0.7441, 0.7937, 0.4795, 0.7358, 0.3593, 0.4906, 0.4403, 0.1186, 0.2202, 0.05929, 0.5389, 0.7358, 0.3988, 0.4905, 0.5983, 0.7358, 0.2052, 0.05783, 0.4105, 0.1157, 0.3593, 0.4906, 0.5389, 0.7358, 0.1901, 0.05717, 0.3803, 0.1143, 0.3197, 0.4906, 0.4795, 0.7358, 0.175, 0.05674, 0.3501, 0.1135, 0.5207, 0.9811, 0.5405, 0.9811, 0.1599, 0.05635, 0.3198, 0.1127, 0.2406, 0.4906, 0.3501, 0.1135, 0.175, 0.05674, 0.3609, 0.7358, 0.0, 0.0, 0.4403, 0.1186, 0.0, 0.0, 0.9736, 0.3298, 0.2202, 0.05929, 0.0, 0.0, 0.0, 0.0, 0.7977, 0.9811, 0.8807, 0.2372, 0.9521, 0.2586, 0.9823, 0.45, 0.0, 0.0, 0.0, 0.0, 0.6605, 0.1779, 0.9823, 0.45, 0.9796, 0.3896, 0.0, 0.0, 0.9796, 0.3896, 0.0, 0.0, 0.4105, 0.1157, 0.0, 0.0, 0.9823, 0.45, 0.4105, 0.1157, 0.2052, 0.05783, 0.9521, 0.2586, 0.8807, 0.2372, 0.8807, 0.2372, 0.9521, 0.2586, 0.9521, 0.2586, 0.9736, 0.3298, 0.9521, 0.2586, 0.7977, 0.9811, 0.9281, 0.981, 0.9281, 0.981, 0.7977, 0.9811, 0.9281, 0.981, 0.1647, 0.9811, 0.0, 0.0])
me_circle.materials.append(mat_material_001)
me_circle.use_remesh_preserve_volume = False
me_circle.use_remesh_preserve_attributes = False
me_circle.use_mirror_vertex_groups = False
me_circle.update()

# ---- objects
ob_plane = bpy.data.objects.new('Plane', me_plane)
ob_circle = bpy.data.objects.new('Circle', me_circle)

# ---- transforms, parenting, visibility, modifiers, constraints
ob_plane.location = (21.47, 4.989, 16.93)
ob_plane.rotation_euler = (0.538, 1.138e-16, 1.571)
ob_plane.scale = (5.431, 5.431, 5.431)
ob_plane.hide_viewport = True
ob_plane.lineart.crease_threshold = 0.0
ob_circle.location = (0.0, 0.0, 0.0)
ob_circle.lineart.crease_threshold = 0.0

# ---- collection membership
col_collection_1.objects.link(ob_plane)
col_collection_1.objects.link(ob_circle)

# ---- scene / render settings (as saved in the file)
scene.frame_start = 1; scene.frame_end = 250; scene.frame_set(1)
scene.render.engine = 'CYCLES'
scene.render.image_settings.compression = 90
scene.render.resolution_percentage = 50
scene.render.dither_intensity = 0.0
scene.cycles.use_denoising = False
scene.cycles.samples = 10
scene.cycles.sampling_pattern = 'TABULATED_SOBOL'
scene.cycles.light_sampling_threshold = 0.0
scene.cycles.use_adaptive_sampling = False
scene.cycles.use_light_tree = False
scene.cycles.blur_glossy = 0.0
scene.cycles.volume_bounces = 1
scene.cycles.pixel_filter_type = 'GAUSSIAN'
scene.cycles.sample_clamp_indirect = 0.0
scene.view_settings.view_transform = 'Standard'
bpy.context.view_layer.update()

# ---- added for rendering (the .blend has no active camera): camera
cam_auto = bpy.data.cameras.new('AutoCamera')
cam_auto.lens = 50.0
cam_auto.sensor_width = 36.0
cam_auto.clip_end = 1000.0
ob_auto_camera = bpy.data.objects.new('AutoCamera', cam_auto)
scene.collection.objects.link(ob_auto_camera)
ob_auto_camera.location = (10.1033, -12.124, 8.08263)
ob_auto_camera.rotation_euler = (1.09748, -7.21219e-08, 0.694738)
scene.camera = ob_auto_camera
bpy.context.view_layer.update()
